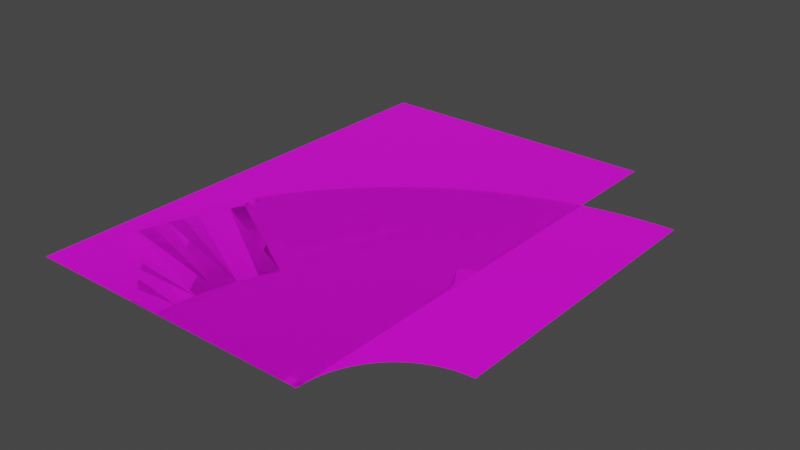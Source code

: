 # Source: RoadPart_Straight_01.blend  (saved by Blender 3.6.11; exported with 4.5.12 LTS)
import bpy
from mathutils import Matrix  # noqa: F401  (used for matrix-valued properties, if any)

bpy.ops.wm.read_factory_settings(use_empty=True)
scene = bpy.context.scene
scene.name = 'Scene'

# ---- collections
col_straight_1 = bpy.data.collections.new('Straight_1'); scene.collection.children.link(col_straight_1)
col_straight_2 = bpy.data.collections.new('Straight_2'); scene.collection.children.link(col_straight_2)
col_low = bpy.data.collections.new('low'); scene.collection.children.link(col_low)
col_collision = bpy.data.collections.new('Collision'); scene.collection.children.link(col_collision)
col_refrence = bpy.data.collections.new('refrence'); scene.collection.children.link(col_refrence)

# ---- images (referenced by path relative to the original .blend; pixels are not part of the script)
import os
ASSET_DIR = os.environ.get("B2B_ASSET_DIR", "")  # directory of the original .blend (textures are referenced by path, not embedded)
HERE = os.path.dirname(os.path.abspath(__file__))  # packed textures are extracted next to this script under _unpacked/

def load_image(name, relpath, width, height, colorspace="sRGB"):
    """Load a texture the original file referenced (path relative to the .blend, or extracted next to this script)."""
    p = next((c for c in (os.path.join(HERE, relpath), os.path.join(ASSET_DIR, relpath)) if relpath and os.path.exists(c)), "")
    if p:
        img = bpy.data.images.load(p, check_existing=True)
        img.name = name
    else:  # same state as the original file: an image datablock whose file is absent (Cycles renders it pink)
        img = bpy.data.images.new(name, width, height)
        img.source = "FILE"
        img.filepath = "//" + (relpath or name)
    img.colorspace_settings.name = colorspace
    return img
img_blockbake_normal_tga = load_image('BlockBake_normal.tga', 'BlockBake_normal.tga', 1024, 1024, 'sRGB')
img_colorpallet_png = load_image('ColorPallet.png', 'ColorPallet.png', 1024, 1024, 'sRGB')

# ---- materials (node trees are filled in below, after node groups)
mat_base = bpy.data.materials.new('base')
mat_base.use_transparent_shadow = False

# ---- material node trees
mat_base.use_nodes = True; mat_base.node_tree.nodes.clear()
_N = mat_base.node_tree.nodes; _L = mat_base.node_tree.links
n0 = _N.new('ShaderNodeBsdfPrincipled'); n0.name = 'Principled BSDF'; n0.location = (10, 300)
n0.distribution = 'GGX'
n0.subsurface_method = 'RANDOM_WALK_SKIN'
n0.inputs[3].default_value = 1.45
n0.inputs[27].default_value = (0.0, 0.0, 0.0, 1.0)
n0.inputs[28].default_value = 1.0
n1 = _N.new('ShaderNodeOutputMaterial'); n1.name = 'Material Output'; n1.location = (300, 300)
n2 = _N.new('ShaderNodeNormalMap'); n2.name = 'Normal Map'; n2.location = (-441, 123)
n3 = _N.new('ShaderNodeTexImage'); n3.name = 'Image Texture'; n3.location = (-745, 24)
n3.image = img_blockbake_normal_tga
n4 = _N.new('ShaderNodeTexImage'); n4.name = 'Image Texture.001'; n4.location = (-699, 410)
n4.image = img_colorpallet_png
n5 = _N.new('ShaderNodeUVMap'); n5.name = 'UV Map'; n5.location = (-994, 206)
n5.uv_map = 'UVMap.002'
_L.new(n0.outputs[0], n1.inputs[0])
_L.new(n3.outputs[0], n2.inputs[1])
_L.new(n5.outputs[0], n4.inputs[0])
_L.new(n4.outputs[0], n0.inputs[0])
n1.is_active_output = True

# ---- world
world_world = bpy.data.worlds.new('World'); scene.world = world_world
world_world.use_nodes = True; world_world.node_tree.nodes.clear()
_N = world_world.node_tree.nodes; _L = world_world.node_tree.links
n0 = _N.new('ShaderNodeOutputWorld'); n0.name = 'World Output'; n0.location = (300, 300)
n1 = _N.new('ShaderNodeBackground'); n1.name = 'Background'; n1.location = (10, 300)
n1.inputs[0].default_value = (0.05088, 0.05088, 0.05088, 1.0)
_L.new(n1.outputs[0], n0.inputs[0])
n0.is_active_output = True
world_world.color = (0.05088, 0.05088, 0.05088)
world_world.use_sun_shadow = False
world_world.sun_shadow_jitter_overblur = 0.0

# ---- meshes
me_plane_001 = bpy.data.meshes.new('Plane.001')
me_plane_001.from_pydata([(3.998, 6.401, -2.328e-10), (-0.002188, 0.0007915, 3.35e-07), (-0.002188, 6.401, 3.35e-07), (0.07781, 0.0007887, 1.637e-07), (0.07781, 6.401, 1.637e-07), (0.1778, 0.0007873, 8.172e-08), (0.1778, 6.401, 8.172e-08), (3.818, 0.0007865, 4.447e-08), (3.818, 6.401, 4.447e-08), (3.918, 0.0007865, 2.212e-08), (3.918, 6.401, 2.212e-08), (1.938, 6.401, 5.937e-08), (1.938, 0.0007865, 5.937e-08), (2.058, 0.0007865, 5.192e-08), (2.058, 6.401, 5.192e-08), (1.938, 0.2908, 5.937e-08), (1.938, 1.281, 5.937e-08), (1.938, 1.901, 5.937e-08), (1.938, 2.891, 5.937e-08), (2.058, 0.2908, 5.192e-08), (2.058, 1.281, 5.192e-08), (2.058, 1.901, 5.192e-08), (2.058, 2.891, 5.192e-08), (1.938, 3.511, 5.937e-08), (1.938, 4.501, 5.937e-08), (1.938, 5.121, 5.937e-08), (1.938, 6.111, 5.937e-08), (2.058, 3.511, 5.192e-08), (2.058, 4.501, 5.192e-08), (2.058, 5.121, 5.192e-08), (2.058, 6.111, 5.192e-08), (-0.002188, 6.201, 3.35e-07), (0.07781, 6.201, 1.637e-07), (0.1778, 6.201, 8.172e-08), (3.998, 6.201, -2.328e-10), (3.818, 6.201, 4.447e-08), (3.918, 6.201, 2.212e-08), (1.938, 6.201, 5.937e-08), (2.058, 6.201, 5.192e-08), (3.998, 0.2008, -2.328e-10), (3.818, 0.2008, 4.447e-08), (3.918, 0.2008, 2.212e-08), (-0.002188, 0.2008, 3.35e-07), (0.07781, 0.2008, 1.637e-07), (0.1778, 0.2008, 8.172e-08), (1.938, 0.2008, 5.937e-08), (2.058, 0.2008, 5.192e-08), (3.998, 0.0007865, -2.328e-10)], [], [(32, 4, 2, 31), (33, 6, 4, 32), (12, 45, 44, 5), (36, 10, 8, 35), (34, 0, 10, 36), (38, 14, 11, 37), (7, 40, 46, 13), (46, 19, 15, 45), (19, 20, 16, 15), (20, 21, 17, 16), (21, 22, 18, 17), (22, 27, 23, 18), (27, 28, 24, 23), (28, 29, 25, 24), (29, 30, 26, 25), (44, 33, 32, 43), (43, 32, 31, 42), (39, 34, 36, 41), (41, 36, 35, 40), (30, 38, 37, 26), (37, 11, 6, 33), (35, 8, 14, 38), (9, 41, 40, 7), (47, 39, 41, 9), (3, 43, 42, 1), (5, 44, 43, 3), (13, 46, 45, 12), (45, 15, 16, 17, 18, 23, 24, 25, 26, 37, 33, 44), (40, 35, 38, 30, 29, 28, 27, 22, 21, 20, 19, 46)])
_uv = me_plane_001.uv_layers.new(name='UVMap')
_uv.uv.foreach_set('vector', [0.8138, 0.4461, 0.8236, 0.4461, 0.8236, 0.4501, 0.8138, 0.4501, 0.8138, 0.4412, 0.8236, 0.4412, 0.8236, 0.4461, 0.8138, 0.4461, 0.5084, 0.3545, 0.5183, 0.3545, 0.5183, 0.4412, 0.5084, 0.4412, 0.8138, 0.257, 0.8236, 0.257, 0.8236, 0.2619, 0.8138, 0.2619, 0.8138, 0.2531, 0.8236, 0.2531, 0.8236, 0.257, 0.8138, 0.257, 0.8138, 0.3486, 0.8236, 0.3486, 0.8236, 0.3545, 0.8138, 0.3545, 0.5084, 0.2619, 0.5183, 0.2619, 0.5183, 0.3486, 0.5084, 0.3486, 0.5183, 0.3486, 0.5227, 0.3486, 0.5227, 0.3545, 0.5183, 0.3545, 0.5227, 0.3486, 0.5715, 0.3486, 0.5715, 0.3545, 0.5227, 0.3545, 0.5715, 0.3486, 0.602, 0.3486, 0.602, 0.3545, 0.5715, 0.3545, 0.602, 0.3486, 0.6507, 0.3486, 0.6507, 0.3545, 0.602, 0.3545, 0.6507, 0.3486, 0.6813, 0.3486, 0.6813, 0.3545, 0.6507, 0.3545, 0.6813, 0.3486, 0.73, 0.3486, 0.73, 0.3545, 0.6813, 0.3545, 0.73, 0.3486, 0.7606, 0.3486, 0.7606, 0.3545, 0.73, 0.3545, 0.7606, 0.3486, 0.8093, 0.3486, 0.8093, 0.3545, 0.7606, 0.3545, 0.5183, 0.4412, 0.8138, 0.4412, 0.8138, 0.4461, 0.5183, 0.4461, 0.5183, 0.4461, 0.8138, 0.4461, 0.8138, 0.4501, 0.5183, 0.4501, 0.5183, 0.2531, 0.8138, 0.2531, 0.8138, 0.257, 0.5183, 0.257, 0.5183, 0.257, 0.8138, 0.257, 0.8138, 0.2619, 0.5183, 0.2619, 0.8093, 0.3486, 0.8138, 0.3486, 0.8138, 0.3545, 0.8093, 0.3545, 0.8138, 0.3545, 0.8236, 0.3545, 0.8236, 0.4412, 0.8138, 0.4412, 0.8138, 0.2619, 0.8236, 0.2619, 0.8236, 0.3486, 0.8138, 0.3486, 0.5084, 0.257, 0.5183, 0.257, 0.5183, 0.2619, 0.5084, 0.2619, 0.5084, 0.2531, 0.5183, 0.2531, 0.5183, 0.257, 0.5084, 0.257, 0.5084, 0.4461, 0.5183, 0.4461, 0.5183, 0.4501, 0.5084, 0.4501, 0.5084, 0.4412, 0.5183, 0.4412, 0.5183, 0.4461, 0.5084, 0.4461, 0.5084, 0.3486, 0.5183, 0.3486, 0.5183, 0.3545, 0.5084, 0.3545, 0.5183, 0.3545, 0.5227, 0.3545, 0.5715, 0.3545, 0.602, 0.3545, 0.6507, 0.3545, 0.6813, 0.3545, 0.73, 0.3545, 0.7606, 0.3545, 0.8093, 0.3545, 0.8138, 0.3545, 0.8138, 0.4412, 0.5183, 0.4412, 0.5183, 0.2619, 0.8138, 0.2619, 0.8138, 0.3486, 0.8093, 0.3486, 0.7606, 0.3486, 0.73, 0.3486, 0.6813, 0.3486, 0.6507, 0.3486, 0.602, 0.3486, 0.5715, 0.3486, 0.5227, 0.3486, 0.5183, 0.3486])
_uv.active_render = True
_uv = me_plane_001.uv_layers.new(name='UVMap.001')
_uv.uv.foreach_set('vector', [0.2, 0.9687, 0.2, 1.0, 0.1875, 1.0, 0.1875, 0.9687, 0.2156, 0.9687, 0.2156, 1.0, 0.2, 1.0, 0.2, 0.9687, 0.4906, -5.96e-08, 0.4906, 0.03125, 0.2156, 0.03125, 0.2156, 8.941e-08, 0.8, 0.9687, 0.8, 1.0, 0.7844, 1.0, 0.7844, 0.9687, 0.8125, 0.9687, 0.8125, 1.0, 0.8, 1.0, 0.8, 0.9687, 0.5094, 0.9687, 0.5094, 1.0, 0.4906, 1.0, 0.4906, 0.9687, 0.7844, -5.96e-08, 0.7844, 0.03125, 0.5094, 0.03125, 0.5094, -5.96e-08, 0.5094, 0.03125, 0.5094, 0.04531, 0.4906, 0.04531, 0.4906, 0.03125, 0.5094, 0.04531, 0.5094, 0.2, 0.4906, 0.2, 0.4906, 0.04531, 0.5094, 0.2, 0.5094, 0.2969, 0.4906, 0.2969, 0.4906, 0.2, 0.5094, 0.2969, 0.5094, 0.4516, 0.4906, 0.4516, 0.4906, 0.2969, 0.5094, 0.4516, 0.5094, 0.5484, 0.4906, 0.5484, 0.4906, 0.4516, 0.5094, 0.5484, 0.5094, 0.7031, 0.4906, 0.7031, 0.4906, 0.5484, 0.5094, 0.7031, 0.5094, 0.8, 0.4906, 0.8, 0.4906, 0.7031, 0.5094, 0.8, 0.5094, 0.9547, 0.4906, 0.9547, 0.4906, 0.8, 0.2156, 0.03125, 0.2156, 0.9687, 0.2, 0.9687, 0.2, 0.03125, 0.2, 0.03125, 0.2, 0.9687, 0.1875, 0.9687, 0.1875, 0.03125, 0.8125, 0.03125, 0.8125, 0.9687, 0.8, 0.9687, 0.8, 0.03125, 0.8, 0.03125, 0.8, 0.9687, 0.7844, 0.9687, 0.7844, 0.03125, 0.5094, 0.9547, 0.5094, 0.9687, 0.4906, 0.9687, 0.4906, 0.9547, 0.4906, 0.9687, 0.4906, 1.0, 0.2156, 1.0, 0.2156, 0.9687, 0.7844, 0.9687, 0.7844, 1.0, 0.5094, 1.0, 0.5094, 0.9687, 0.8, -5.96e-08, 0.8, 0.03125, 0.7844, 0.03125, 0.7844, -5.96e-08, 0.8125, -5.96e-08, 0.8125, 0.03125, 0.8, 0.03125, 0.8, -5.96e-08, 0.2, 2.98e-07, 0.2, 0.03125, 0.1875, 0.03125, 0.1875, 7.451e-07, 0.2156, 8.941e-08, 0.2156, 0.03125, 0.2, 0.03125, 0.2, 2.98e-07, 0.5094, -5.96e-08, 0.5094, 0.03125, 0.4906, 0.03125, 0.4906, -5.96e-08, 0.4906, 0.03125, 0.4906, 0.04531, 0.4906, 0.2, 0.4906, 0.2969, 0.4906, 0.4516, 0.4906, 0.5484, 0.4906, 0.7031, 0.4906, 0.8, 0.4906, 0.9547, 0.4906, 0.9687, 0.2156, 0.9687, 0.2156, 0.03125, 0.7844, 0.03125, 0.7844, 0.9687, 0.5094, 0.9687, 0.5094, 0.9547, 0.5094, 0.8, 0.5094, 0.7031, 0.5094, 0.5484, 0.5094, 0.4516, 0.5094, 0.2969, 0.5094, 0.2, 0.5094, 0.04531, 0.5094, 0.03125])
_uv = me_plane_001.uv_layers.new(name='UVMap.002')
_uv.uv.foreach_set('vector', [0.35, 0.65, 0.35, 0.65, 0.35, 0.65, 0.35, 0.65, 0.55, 0.85, 0.55, 0.85, 0.55, 0.85, 0.55, 0.85, 0.35, 0.65, 0.35, 0.65, 0.35, 0.65, 0.35, 0.65, 0.55, 0.85, 0.55, 0.85, 0.55, 0.85, 0.55, 0.85, 0.35, 0.65, 0.35, 0.65, 0.35, 0.65, 0.35, 0.65, 0.35, 0.65, 0.35, 0.65, 0.35, 0.65, 0.35, 0.65, 0.35, 0.65, 0.35, 0.65, 0.35, 0.65, 0.35, 0.65, 0.35, 0.65, 0.35, 0.65, 0.35, 0.65, 0.35, 0.65, 0.55, 0.85, 0.55, 0.85, 0.55, 0.85, 0.55, 0.85, 0.35, 0.65, 0.35, 0.65, 0.35, 0.65, 0.35, 0.65, 0.55, 0.85, 0.55, 0.85, 0.55, 0.85, 0.55, 0.85, 0.35, 0.65, 0.35, 0.65, 0.35, 0.65, 0.35, 0.65, 0.55, 0.85, 0.55, 0.85, 0.55, 0.85, 0.55, 0.85, 0.35, 0.65, 0.35, 0.65, 0.35, 0.65, 0.35, 0.65, 0.55, 0.85, 0.55, 0.85, 0.55, 0.85, 0.55, 0.85, 0.55, 0.85, 0.55, 0.85, 0.55, 0.85, 0.55, 0.85, 0.35, 0.65, 0.35, 0.65, 0.35, 0.65, 0.35, 0.65, 0.35, 0.65, 0.35, 0.65, 0.35, 0.65, 0.35, 0.65, 0.55, 0.85, 0.55, 0.85, 0.55, 0.85, 0.55, 0.85, 0.35, 0.65, 0.35, 0.65, 0.35, 0.65, 0.35, 0.65, 0.35, 0.65, 0.35, 0.65, 0.35, 0.65, 0.35, 0.65, 0.35, 0.65, 0.35, 0.65, 0.35, 0.65, 0.35, 0.65, 0.55, 0.85, 0.55, 0.85, 0.55, 0.85, 0.55, 0.85, 0.35, 0.65, 0.35, 0.65, 0.35, 0.65, 0.35, 0.65, 0.35, 0.65, 0.35, 0.65, 0.35, 0.65, 0.35, 0.65, 0.55, 0.85, 0.55, 0.85, 0.55, 0.85, 0.55, 0.85, 0.35, 0.65, 0.35, 0.65, 0.35, 0.65, 0.35, 0.65, 0.35, 0.65, 0.35, 0.65, 0.35, 0.65, 0.35, 0.65, 0.35, 0.65, 0.35, 0.65, 0.35, 0.65, 0.35, 0.65, 0.35, 0.65, 0.35, 0.65, 0.35, 0.65, 0.35, 0.65, 0.35, 0.65, 0.35, 0.65, 0.35, 0.65, 0.35, 0.65, 0.35, 0.65, 0.35, 0.65, 0.35, 0.65, 0.35, 0.65, 0.35, 0.65, 0.35, 0.65, 0.35, 0.65, 0.35, 0.65])
me_plane_001.materials.append(mat_base)
me_plane_001.update()
me_plane_002 = bpy.data.meshes.new('Plane.002')
me_plane_002.from_pydata([(0.0, 0.0, 0.0), (0.1778, -5.722e-06, -7.749e-07), (1.94, -5.722e-06, -2.757e-07), (2.06, -5.722e-06, -2.831e-07), (5.198, 1.28, -3.502e-07), (5.198, 5.02, -1.788e-07), (5.198, 5.12, -1.788e-07), (5.198, 3.14, -1.788e-07), (5.198, 3.26, -1.788e-07), (5.097, 1.276, -1.863e-07), (5.09, 1.376, -1.937e-07), (4.998, 1.264, -2.012e-07), (4.982, 1.363, -2.012e-07), (4.899, 1.245, -2.161e-07), (4.876, 1.342, -2.161e-07), (4.802, 1.217, -2.31e-07), (4.771, 1.312, -2.31e-07), (4.708, 1.183, -2.384e-07), (4.67, 1.275, -2.384e-07), (4.617, 1.14, -2.459e-07), (4.571, 1.23, -2.533e-07), (4.529, 1.091, -2.608e-07), (4.477, 1.177, -2.608e-07), (4.446, 1.035, -2.682e-07), (4.387, 1.116, -2.757e-07), (4.367, 0.9733, -2.757e-07), (4.302, 1.049, -2.831e-07), (4.293, 0.9051, -2.831e-07), (4.222, 0.9758, -2.906e-07), (4.225, 0.8313, -2.906e-07), (4.148, 0.8962, -3.055e-07), (4.162, 0.7523, -3.055e-07), (4.081, 0.8111, -3.129e-07), (4.106, 0.6688, -3.055e-07), (4.021, 0.721, -3.204e-07), (4.057, 0.5811, -3.129e-07), (3.968, 0.6265, -3.204e-07), (4.015, 0.4898, -3.204e-07), (3.923, 0.5281, -3.278e-07), (3.98, 0.3955, -3.204e-07), (3.885, 0.4264, -3.353e-07), (3.953, 0.2988, -3.278e-07), (3.856, 0.3222, -3.353e-07), (3.934, 0.2002, -3.278e-07), (3.835, 0.2159, -3.427e-07), (3.922, 0.1004, -3.278e-07), (3.822, 0.1083, -3.427e-07), (3.818, -5.722e-06, -3.427e-07), (3.918, -5.722e-06, -3.278e-07), (5.198, 1.38, -4.321e-07), (4.951, 3.13, -2.086e-07), (4.942, 3.25, -2.086e-07), (4.707, 3.101, -2.384e-07), (4.688, 3.22, -2.384e-07), (4.465, 3.053, -2.682e-07), (4.437, 3.17, -2.682e-07), (4.228, 2.986, -2.906e-07), (4.19, 3.1, -2.98e-07), (3.996, 2.901, -3.204e-07), (3.95, 3.012, -3.278e-07), (3.772, 2.798, -3.502e-07), (3.557, 2.677, -3.725e-07), (3.352, 2.54, -3.949e-07), (3.159, 2.388, -4.172e-07), (2.978, 2.22, -4.396e-07), (2.81, 2.039, -4.619e-07), (2.658, 1.846, -4.768e-07), (2.521, 1.641, -4.992e-07), (2.4, 1.425, -5.141e-07), (2.297, 1.202, -5.215e-07), (2.212, 0.9703, -5.364e-07), (2.145, 0.733, -5.439e-07), (2.097, 0.4912, -5.439e-07), (2.068, 0.2464, -5.513e-07), (2.058, -5.722e-06, -5.513e-07), (1.938, -5.722e-06, -5.662e-07), (1.948, 0.2558, -5.662e-07), (1.978, 0.51, -5.588e-07), (2.028, 0.761, -5.588e-07), (2.097, 1.007, -5.439e-07), (2.186, 1.248, -5.364e-07), (2.293, 1.48, -5.215e-07), (2.418, 1.703, -5.066e-07), (2.56, 1.916, -4.917e-07), (2.719, 2.117, -4.694e-07), (2.893, 2.305, -4.545e-07), (3.081, 2.479, -4.321e-07), (3.282, 2.637, -4.023e-07), (3.495, 2.78, -3.8e-07), (3.718, 2.905, -3.502e-07), (5.099, 5.019, -1.863e-07), (4.902, 5.011, -2.161e-07), (4.706, 4.996, -2.384e-07), (4.51, 4.973, -2.608e-07), (4.315, 4.942, -2.831e-07), (4.122, 4.903, -3.055e-07), (3.93, 4.857, -3.278e-07), (3.741, 4.804, -3.502e-07), (3.553, 4.743, -3.725e-07), (3.368, 4.675, -3.949e-07), (3.186, 4.599, -4.172e-07), (3.007, 4.517, -4.396e-07), (2.831, 4.427, -4.619e-07), (2.659, 4.331, -4.768e-07), (2.491, 4.228, -4.992e-07), (2.327, 4.118, -5.215e-07), (2.168, 4.002, -5.364e-07), (2.013, 3.88, -5.588e-07), (1.863, 3.752, -5.737e-07), (1.719, 3.619, -5.886e-07), (1.579, 3.479, -6.109e-07), (1.445, 3.334, -6.258e-07), (1.317, 3.185, -6.407e-07), (1.195, 3.03, -6.557e-07), (1.079, 2.87, -6.706e-07), (0.9699, 2.706, -6.78e-07), (0.8669, 2.538, -6.929e-07), (0.7705, 2.366, -7.078e-07), (0.6811, 2.191, -7.153e-07), (0.5985, 2.012, -7.227e-07), (0.5231, 1.83, -7.376e-07), (0.4549, 1.645, -7.451e-07), (0.394, 1.457, -7.525e-07), (0.3404, 1.267, -7.6e-07), (0.2944, 1.076, -7.6e-07), (0.256, 0.8825, -7.674e-07), (0.2251, 0.6878, -7.674e-07), (0.202, 0.492, -7.749e-07), (0.1865, 0.2955, -7.749e-07), (0.1788, 0.09859, -7.749e-07), (0.07781, -5.722e-06, -7.898e-07), (0.07881, 0.1005, -7.898e-07), (0.08671, 0.3014, -7.898e-07), (0.1025, 0.5018, -7.823e-07), (0.1261, 0.7015, -7.823e-07), (0.1575, 0.9001, -7.749e-07), (0.1968, 1.097, -7.749e-07), (0.2437, 1.293, -7.674e-07), (0.2983, 1.486, -7.6e-07), (0.3604, 1.677, -7.525e-07), (0.43, 1.866, -7.451e-07), (0.5069, 2.052, -7.376e-07), (0.5911, 2.234, -7.302e-07), (0.6824, 2.414, -7.153e-07), (0.7806, 2.589, -7.004e-07), (0.8856, 2.76, -6.929e-07), (0.9973, 2.928, -6.78e-07), (1.116, 3.09, -6.631e-07), (1.24, 3.248, -6.482e-07), (1.371, 3.401, -6.333e-07), (1.507, 3.549, -6.184e-07), (1.649, 3.691, -6.035e-07), (1.797, 3.827, -5.811e-07), (1.95, 3.958, -5.662e-07), (2.108, 4.082, -5.439e-07), (2.27, 4.2, -5.29e-07), (2.437, 4.312, -5.066e-07), (2.609, 4.417, -4.843e-07), (2.784, 4.515, -4.619e-07), (2.963, 4.607, -4.47e-07), (3.146, 4.691, -4.247e-07), (3.332, 4.768, -4.023e-07), (3.52, 4.837, -3.8e-07), (3.712, 4.899, -3.576e-07), (3.905, 4.954, -3.278e-07), (4.101, 5.001, -3.055e-07), (4.298, 5.04, -2.831e-07), (4.496, 5.072, -2.608e-07), (4.696, 5.095, -2.384e-07), (4.896, 5.111, -2.161e-07), (5.097, 5.119, -1.863e-07), (5.201, 1.2, -3.129e-07), (5.104, 1.196, -1.639e-07), (5.01, 1.185, -2.012e-07), (4.918, 1.167, -2.161e-07), (4.827, 1.141, -2.31e-07), (4.739, 1.109, -2.384e-07), (4.653, 1.069, -2.459e-07), (4.571, 1.023, -2.608e-07), (4.493, 0.9705, -2.608e-07), (4.418, 0.9123, -2.682e-07), (4.349, 0.8485, -2.757e-07), (4.285, 0.7793, -2.831e-07), (4.227, 0.7052, -2.98e-07), (4.175, 0.6269, -2.98e-07), (4.129, 0.5447, -3.055e-07), (4.089, 0.4592, -3.129e-07), (4.057, 0.3708, -3.129e-07), (4.031, 0.2801, -3.204e-07), (4.013, 0.1877, -3.204e-07), (4.002, 0.0941, -3.129e-07), (3.998, -0.003189, -3.129e-07), (5.197, 5.2, -1.788e-07), (-0.002188, 0.0007915, -8.047e-07), (-0.001175, 0.1025, -8.047e-07), (0.006832, 0.3061, -7.972e-07), (0.02288, 0.5096, -7.898e-07), (0.04684, 0.7124, -7.898e-07), (0.07874, 0.9142, -7.823e-07), (0.1187, 1.114, -7.823e-07), (0.1663, 1.313, -7.749e-07), (0.2217, 1.51, -7.674e-07), (0.2848, 1.704, -7.6e-07), (0.3555, 1.895, -7.525e-07), (0.4336, 2.084, -7.451e-07), (0.5191, 2.269, -7.376e-07), (0.6118, 2.451, -7.227e-07), (0.7116, 2.629, -7.078e-07), (0.8182, 2.804, -7.004e-07), (0.9317, 2.973, -6.855e-07), (1.052, 3.138, -6.706e-07), (1.178, 3.299, -6.557e-07), (1.311, 3.454, -6.407e-07), (1.449, 3.604, -6.258e-07), (1.594, 3.748, -6.109e-07), (1.744, 3.887, -5.886e-07), (1.899, 4.02, -5.737e-07), (2.059, 4.146, -5.513e-07), (2.224, 4.266, -5.364e-07), (2.394, 4.379, -5.141e-07), (2.568, 4.486, -4.917e-07), (2.747, 4.586, -4.619e-07), (2.928, 4.679, -4.545e-07), (3.114, 4.764, -4.321e-07), (3.303, 4.842, -4.098e-07), (3.494, 4.913, -3.874e-07), (3.688, 4.976, -3.651e-07), (3.885, 5.032, -3.278e-07), (4.083, 5.079, -3.055e-07), (4.284, 5.119, -2.831e-07), (4.485, 5.151, -2.608e-07), (4.688, 5.175, -2.384e-07), (4.892, 5.191, -2.161e-07), (5.095, 5.199, -1.863e-07)], [(2, 3), (3, 47), (0, 130)], [(49, 10, 9, 4), (10, 12, 11, 9), (12, 14, 13, 11), (14, 16, 15, 13), (16, 18, 17, 15), (18, 20, 19, 17), (20, 22, 21, 19), (22, 24, 23, 21), (24, 26, 25, 23), (26, 28, 27, 25), (28, 30, 29, 27), (30, 32, 31, 29), (32, 34, 33, 31), (34, 36, 35, 33), (36, 38, 37, 35), (38, 40, 39, 37), (40, 42, 41, 39), (42, 44, 43, 41), (44, 46, 45, 43), (46, 47, 48, 45), (7, 8, 51, 50), (50, 51, 53, 52), (52, 53, 55, 54), (54, 55, 57, 56), (56, 57, 59, 58), (58, 59, 89, 60), (60, 89, 88, 61), (61, 88, 87, 62), (62, 87, 86, 63), (63, 86, 85, 64), (64, 85, 84, 65), (65, 84, 83, 66), (66, 83, 82, 67), (67, 82, 81, 68), (68, 81, 80, 69), (69, 80, 79, 70), (70, 79, 78, 71), (71, 78, 77, 72), (72, 77, 76, 73), (74, 73, 76, 75), (49, 7, 50, 10), (10, 50, 52, 12), (12, 52, 54, 14), (14, 54, 56, 16), (16, 56, 58, 18), (18, 58, 60, 20), (22, 20, 60, 61), (24, 22, 61, 62), (26, 24, 62, 63), (28, 26, 63, 64), (30, 28, 64, 65), (32, 30, 65, 66), (34, 32, 66, 67), (36, 34, 67, 68), (38, 36, 68, 69), (40, 38, 69, 70), (42, 40, 70, 71), (44, 42, 71, 72), (46, 44, 72, 73), (47, 46, 73, 74), (6, 170, 90, 5), (90, 170, 169, 91), (91, 169, 168, 92), (167, 93, 92, 168), (166, 94, 93, 167), (166, 165, 95, 94), (95, 165, 164, 96), (96, 164, 163, 97), (97, 163, 162, 98), (98, 162, 161, 99), (99, 161, 160, 100), (100, 160, 159, 101), (101, 159, 158, 102), (102, 158, 157, 103), (103, 157, 156, 104), (104, 156, 155, 105), (105, 155, 154, 106), (106, 154, 153, 107), (107, 153, 152, 108), (108, 152, 151, 109), (109, 151, 150, 110), (110, 150, 149, 111), (111, 149, 148, 112), (112, 148, 147, 113), (113, 147, 146, 114), (114, 146, 145, 115), (115, 145, 144, 116), (116, 144, 143, 117), (117, 143, 142, 118), (118, 142, 141, 119), (119, 141, 140, 120), (120, 140, 139, 121), (121, 139, 138, 122), (122, 138, 137, 123), (123, 137, 136, 124), (124, 136, 135, 125), (125, 135, 134, 126), (126, 134, 133, 127), (127, 133, 132, 128), (128, 132, 131, 129), (130, 1, 129, 131), (13, 15, 175, 174), (23, 25, 180, 179), (33, 35, 185, 184), (43, 45, 190, 189), (9, 11, 173, 172), (45, 48, 191, 190), (19, 21, 178, 177), (29, 31, 183, 182), (39, 41, 188, 187), (15, 17, 176, 175), (25, 27, 181, 180), (35, 37, 186, 185), (11, 13, 174, 173), (21, 23, 179, 178), (31, 33, 184, 183), (41, 43, 189, 188), (4, 9, 172, 171), (17, 19, 177, 176), (27, 29, 182, 181), (37, 39, 187, 186), (138, 139, 202, 201), (165, 166, 229, 228), (152, 153, 216, 215), (139, 140, 203, 202), (166, 167, 230, 229), (153, 154, 217, 216), (140, 141, 204, 203), (167, 168, 231, 230), (154, 155, 218, 217), (141, 142, 205, 204), (168, 169, 232, 231), (155, 156, 219, 218), (142, 143, 206, 205), (169, 170, 233, 232), (156, 157, 220, 219), (143, 144, 207, 206), (130, 131, 194, 193), (157, 158, 221, 220), (144, 145, 208, 207), (131, 132, 195, 194), (158, 159, 222, 221), (145, 146, 209, 208), (132, 133, 196, 195), (159, 160, 223, 222), (146, 147, 210, 209), (133, 134, 197, 196), (160, 161, 224, 223), (147, 148, 211, 210), (170, 6, 192, 233), (134, 135, 198, 197), (161, 162, 225, 224), (148, 149, 212, 211), (135, 136, 199, 198), (162, 163, 226, 225), (149, 150, 213, 212), (136, 137, 200, 199), (163, 164, 227, 226), (150, 151, 214, 213), (137, 138, 201, 200), (164, 165, 228, 227), (151, 152, 215, 214), (1, 2, 75), (8, 5, 90), (91, 92, 51), (79, 80, 120, 121), (93, 94, 53), (77, 78, 124, 125), (95, 96, 55), (78, 79, 122, 123), (97, 98, 57), (55, 53, 94, 95), (99, 100, 59), (99, 59, 57, 98), (101, 102, 89), (81, 82, 116, 117), (103, 104, 88), (53, 51, 92, 93), (105, 106, 87), (83, 84, 112, 113), (107, 108, 86), (127, 76, 77, 126), (109, 110, 85), (85, 86, 108, 109), (111, 112, 84), (97, 57, 55, 96), (113, 114, 83), (88, 104, 105, 87), (115, 116, 82), (111, 84, 85, 110), (117, 118, 81), (103, 88, 89, 102), (119, 120, 80), (129, 75, 76, 128), (121, 122, 79), (115, 82, 83, 114), (123, 124, 78), (86, 87, 106, 107), (125, 126, 77), (101, 89, 59, 100), (127, 128, 76), (90, 91, 51, 8), (129, 1, 75), (80, 81, 118, 119)])
_uv = me_plane_002.uv_layers.new(name='UVMap')
_uv.uv.foreach_set('vector', [0.5712, 0.3848, 0.5743, 0.385, 0.5741, 0.3878, 0.5712, 0.3877, 0.5743, 0.385, 0.5775, 0.3853, 0.577, 0.3882, 0.5741, 0.3878, 0.5775, 0.3853, 0.5805, 0.3859, 0.5798, 0.3887, 0.577, 0.3882, 0.5805, 0.3859, 0.5835, 0.3868, 0.5826, 0.3895, 0.5798, 0.3887, 0.5835, 0.3868, 0.5865, 0.3879, 0.5854, 0.3905, 0.5826, 0.3895, 0.5865, 0.3879, 0.5893, 0.3892, 0.588, 0.3918, 0.5854, 0.3905, 0.5893, 0.3892, 0.5921, 0.3907, 0.5905, 0.3932, 0.588, 0.3918, 0.5921, 0.3907, 0.5947, 0.3925, 0.593, 0.3948, 0.5905, 0.3932, 0.5947, 0.3925, 0.5971, 0.3944, 0.5952, 0.3966, 0.593, 0.3948, 0.5971, 0.3944, 0.5994, 0.3965, 0.5974, 0.3986, 0.5952, 0.3966, 0.5994, 0.3965, 0.6015, 0.3988, 0.5993, 0.4007, 0.5974, 0.3986, 0.6015, 0.3988, 0.6035, 0.4013, 0.6011, 0.403, 0.5993, 0.4007, 0.6035, 0.4013, 0.6052, 0.4039, 0.6028, 0.4054, 0.6011, 0.403, 0.6052, 0.4039, 0.6068, 0.4066, 0.6042, 0.4079, 0.6028, 0.4054, 0.6068, 0.4066, 0.6081, 0.4095, 0.6054, 0.4106, 0.6042, 0.4079, 0.6081, 0.4095, 0.6091, 0.4124, 0.6064, 0.4133, 0.6054, 0.4106, 0.6091, 0.4124, 0.61, 0.4154, 0.6072, 0.4161, 0.6064, 0.4133, 0.61, 0.4154, 0.6106, 0.4185, 0.6077, 0.419, 0.6072, 0.4161, 0.6106, 0.4185, 0.611, 0.4216, 0.6081, 0.4219, 0.6077, 0.419, 0.611, 0.4216, 0.6111, 0.4248, 0.6082, 0.4248, 0.6081, 0.4219, 0.5712, 0.3339, 0.5712, 0.3305, 0.5786, 0.3308, 0.5784, 0.3342, 0.5784, 0.3342, 0.5786, 0.3308, 0.586, 0.3316, 0.5854, 0.3351, 0.5854, 0.3351, 0.586, 0.3316, 0.5933, 0.3331, 0.5924, 0.3365, 0.5924, 0.3365, 0.5933, 0.3331, 0.6004, 0.3351, 0.5993, 0.3384, 0.5993, 0.3384, 0.6004, 0.3351, 0.6073, 0.3377, 0.606, 0.3409, 0.606, 0.3409, 0.6073, 0.3377, 0.614, 0.3408, 0.6125, 0.3439, 0.6125, 0.3439, 0.614, 0.3408, 0.6205, 0.3444, 0.6187, 0.3473, 0.6187, 0.3473, 0.6205, 0.3444, 0.6266, 0.3485, 0.6246, 0.3513, 0.6246, 0.3513, 0.6266, 0.3485, 0.6325, 0.3531, 0.6302, 0.3557, 0.6302, 0.3557, 0.6325, 0.3531, 0.6379, 0.3581, 0.6354, 0.3606, 0.6354, 0.3606, 0.6379, 0.3581, 0.6429, 0.3636, 0.6403, 0.3658, 0.6403, 0.3658, 0.6429, 0.3636, 0.6475, 0.3694, 0.6447, 0.3714, 0.6447, 0.3714, 0.6475, 0.3694, 0.6516, 0.3755, 0.6486, 0.3773, 0.6486, 0.3773, 0.6516, 0.3755, 0.6552, 0.382, 0.6521, 0.3836, 0.6521, 0.3836, 0.6552, 0.382, 0.6583, 0.3887, 0.6551, 0.39, 0.6551, 0.39, 0.6583, 0.3887, 0.6609, 0.3957, 0.6576, 0.3967, 0.6576, 0.3967, 0.6609, 0.3957, 0.6629, 0.4028, 0.6595, 0.4036, 0.6595, 0.4036, 0.6629, 0.4028, 0.6643, 0.41, 0.6609, 0.4106, 0.6609, 0.4106, 0.6643, 0.41, 0.6652, 0.4174, 0.6617, 0.4177, 0.662, 0.4248, 0.6617, 0.4177, 0.6652, 0.4174, 0.6654, 0.4248, 0.5712, 0.3848, 0.5712, 0.3339, 0.5784, 0.3342, 0.5743, 0.385, 0.5743, 0.385, 0.5784, 0.3342, 0.5854, 0.3351, 0.5775, 0.3853, 0.5775, 0.3853, 0.5854, 0.3351, 0.5924, 0.3365, 0.5805, 0.3859, 0.5805, 0.3859, 0.5924, 0.3365, 0.5993, 0.3384, 0.5835, 0.3868, 0.5835, 0.3868, 0.5993, 0.3384, 0.606, 0.3409, 0.5865, 0.3879, 0.5865, 0.3879, 0.606, 0.3409, 0.6125, 0.3439, 0.5893, 0.3892, 0.5921, 0.3907, 0.5893, 0.3892, 0.6125, 0.3439, 0.6187, 0.3473, 0.5947, 0.3925, 0.5921, 0.3907, 0.6187, 0.3473, 0.6246, 0.3513, 0.5971, 0.3944, 0.5947, 0.3925, 0.6246, 0.3513, 0.6302, 0.3557, 0.5994, 0.3965, 0.5971, 0.3944, 0.6302, 0.3557, 0.6354, 0.3606, 0.6015, 0.3988, 0.5994, 0.3965, 0.6354, 0.3606, 0.6403, 0.3658, 0.6035, 0.4013, 0.6015, 0.3988, 0.6403, 0.3658, 0.6447, 0.3714, 0.6052, 0.4039, 0.6035, 0.4013, 0.6447, 0.3714, 0.6486, 0.3773, 0.6068, 0.4066, 0.6052, 0.4039, 0.6486, 0.3773, 0.6521, 0.3836, 0.6081, 0.4095, 0.6068, 0.4066, 0.6521, 0.3836, 0.6551, 0.39, 0.6091, 0.4124, 0.6081, 0.4095, 0.6551, 0.39, 0.6576, 0.3967, 0.61, 0.4154, 0.6091, 0.4124, 0.6576, 0.3967, 0.6595, 0.4036, 0.6106, 0.4185, 0.61, 0.4154, 0.6595, 0.4036, 0.6609, 0.4106, 0.611, 0.4216, 0.6106, 0.4185, 0.6609, 0.4106, 0.6617, 0.4177, 0.6111, 0.4248, 0.611, 0.4216, 0.6617, 0.4177, 0.662, 0.4248, 0.5713, 0.2767, 0.5742, 0.2767, 0.5741, 0.2796, 0.5713, 0.2796, 0.5741, 0.2796, 0.5742, 0.2767, 0.58, 0.2769, 0.5798, 0.2798, 0.5798, 0.2798, 0.58, 0.2769, 0.5858, 0.2774, 0.5855, 0.2803, 0.5916, 0.2781, 0.5912, 0.281, 0.5855, 0.2803, 0.5858, 0.2774, 0.5973, 0.279, 0.5968, 0.2819, 0.5912, 0.281, 0.5916, 0.2781, 0.5973, 0.279, 0.603, 0.2801, 0.6024, 0.283, 0.5968, 0.2819, 0.6024, 0.283, 0.603, 0.2801, 0.6087, 0.2815, 0.6079, 0.2843, 0.6079, 0.2843, 0.6087, 0.2815, 0.6143, 0.2831, 0.6134, 0.2859, 0.6134, 0.2859, 0.6143, 0.2831, 0.6198, 0.2849, 0.6188, 0.2876, 0.6188, 0.2876, 0.6198, 0.2849, 0.6252, 0.2869, 0.6242, 0.2896, 0.6242, 0.2896, 0.6252, 0.2869, 0.6306, 0.2891, 0.6294, 0.2918, 0.6294, 0.2918, 0.6306, 0.2891, 0.6359, 0.2916, 0.6346, 0.2942, 0.6346, 0.2942, 0.6359, 0.2916, 0.6411, 0.2942, 0.6397, 0.2968, 0.6397, 0.2968, 0.6411, 0.2942, 0.6461, 0.2971, 0.6447, 0.2996, 0.6447, 0.2996, 0.6461, 0.2971, 0.6511, 0.3001, 0.6495, 0.3025, 0.6495, 0.3025, 0.6511, 0.3001, 0.6559, 0.3033, 0.6543, 0.3057, 0.6543, 0.3057, 0.6559, 0.3033, 0.6606, 0.3068, 0.6589, 0.3091, 0.6589, 0.3091, 0.6606, 0.3068, 0.6652, 0.3104, 0.6633, 0.3126, 0.6633, 0.3126, 0.6652, 0.3104, 0.6696, 0.3141, 0.6677, 0.3163, 0.6677, 0.3163, 0.6696, 0.3141, 0.6739, 0.3181, 0.6719, 0.3202, 0.6719, 0.3202, 0.6739, 0.3181, 0.678, 0.3222, 0.6759, 0.3242, 0.6759, 0.3242, 0.678, 0.3222, 0.6819, 0.3265, 0.6798, 0.3284, 0.6798, 0.3284, 0.6819, 0.3265, 0.6857, 0.3309, 0.6835, 0.3327, 0.6835, 0.3327, 0.6857, 0.3309, 0.6893, 0.3355, 0.687, 0.3372, 0.687, 0.3372, 0.6893, 0.3355, 0.6927, 0.3402, 0.6903, 0.3418, 0.6903, 0.3418, 0.6927, 0.3402, 0.6959, 0.345, 0.6935, 0.3466, 0.6935, 0.3466, 0.6959, 0.345, 0.699, 0.35, 0.6965, 0.3514, 0.6965, 0.3514, 0.699, 0.35, 0.7018, 0.355, 0.6992, 0.3564, 0.6992, 0.3564, 0.7018, 0.355, 0.7044, 0.3602, 0.7018, 0.3615, 0.7018, 0.3615, 0.7044, 0.3602, 0.7069, 0.3655, 0.7042, 0.3666, 0.7042, 0.3666, 0.7069, 0.3655, 0.7091, 0.3709, 0.7064, 0.3719, 0.7064, 0.3719, 0.7091, 0.3709, 0.7111, 0.3763, 0.7084, 0.3773, 0.7084, 0.3773, 0.7111, 0.3763, 0.7129, 0.3818, 0.7101, 0.3827, 0.7101, 0.3827, 0.7129, 0.3818, 0.7145, 0.3874, 0.7117, 0.3882, 0.7117, 0.3882, 0.7145, 0.3874, 0.7158, 0.3931, 0.713, 0.3937, 0.713, 0.3937, 0.7158, 0.3931, 0.7169, 0.3988, 0.7141, 0.3993, 0.7141, 0.3993, 0.7169, 0.3988, 0.7178, 0.4045, 0.715, 0.4049, 0.715, 0.4049, 0.7178, 0.4045, 0.7185, 0.4103, 0.7156, 0.4106, 0.7156, 0.4106, 0.7185, 0.4103, 0.719, 0.4161, 0.7161, 0.4163, 0.7161, 0.4163, 0.719, 0.4161, 0.7192, 0.4219, 0.7163, 0.422, 0.7192, 0.4248, 0.7163, 0.4248, 0.7163, 0.422, 0.7192, 0.4219, 0.5798, 0.3887, 0.5826, 0.3895, 0.5819, 0.3917, 0.5793, 0.391, 0.593, 0.3948, 0.5952, 0.3966, 0.5937, 0.3984, 0.5916, 0.3967, 0.6028, 0.4054, 0.6042, 0.4079, 0.6021, 0.409, 0.6008, 0.4066, 0.6077, 0.419, 0.6081, 0.4219, 0.6058, 0.422, 0.6055, 0.4193, 0.5741, 0.3878, 0.577, 0.3882, 0.5766, 0.3905, 0.5739, 0.3901, 0.6081, 0.4219, 0.6082, 0.4248, 0.6059, 0.4248, 0.6058, 0.422, 0.588, 0.3918, 0.5905, 0.3932, 0.5893, 0.3952, 0.587, 0.3938, 0.5993, 0.4007, 0.6011, 0.403, 0.5993, 0.4044, 0.5976, 0.4022, 0.6064, 0.4133, 0.6072, 0.4161, 0.6049, 0.4167, 0.6042, 0.414, 0.5826, 0.3895, 0.5854, 0.3905, 0.5845, 0.3927, 0.5819, 0.3917, 0.5952, 0.3966, 0.5974, 0.3986, 0.5957, 0.4002, 0.5937, 0.3984, 0.6042, 0.4079, 0.6054, 0.4106, 0.6032, 0.4115, 0.6021, 0.409, 0.577, 0.3882, 0.5798, 0.3887, 0.5793, 0.391, 0.5766, 0.3905, 0.5905, 0.3932, 0.593, 0.3948, 0.5916, 0.3967, 0.5893, 0.3952, 0.6011, 0.403, 0.6028, 0.4054, 0.6008, 0.4066, 0.5993, 0.4044, 0.6072, 0.4161, 0.6077, 0.419, 0.6055, 0.4193, 0.6049, 0.4167, 0.5712, 0.3877, 0.5741, 0.3878, 0.5739, 0.3901, 0.5711, 0.39, 0.5854, 0.3905, 0.588, 0.3918, 0.587, 0.3938, 0.5845, 0.3927, 0.5974, 0.3986, 0.5993, 0.4007, 0.5976, 0.4022, 0.5957, 0.4002, 0.6054, 0.4106, 0.6064, 0.4133, 0.6042, 0.414, 0.6032, 0.4115, 0.7129, 0.3818, 0.7111, 0.3763, 0.7133, 0.3756, 0.7151, 0.3812, 0.603, 0.2801, 0.5973, 0.279, 0.5977, 0.2767, 0.6035, 0.2779, 0.6696, 0.3141, 0.6652, 0.3104, 0.6666, 0.3086, 0.6711, 0.3124, 0.7111, 0.3763, 0.7091, 0.3709, 0.7112, 0.37, 0.7133, 0.3756, 0.5973, 0.279, 0.5916, 0.2781, 0.5919, 0.2758, 0.5977, 0.2767, 0.6652, 0.3104, 0.6606, 0.3068, 0.662, 0.3049, 0.6666, 0.3086, 0.7091, 0.3709, 0.7069, 0.3655, 0.709, 0.3646, 0.7112, 0.37, 0.5916, 0.2781, 0.5858, 0.2774, 0.586, 0.2751, 0.5919, 0.2758, 0.6606, 0.3068, 0.6559, 0.3033, 0.6572, 0.3014, 0.662, 0.3049, 0.7069, 0.3655, 0.7044, 0.3602, 0.7065, 0.3592, 0.709, 0.3646, 0.5858, 0.2774, 0.58, 0.2769, 0.5801, 0.2746, 0.586, 0.2751, 0.6559, 0.3033, 0.6511, 0.3001, 0.6523, 0.2982, 0.6572, 0.3014, 0.7044, 0.3602, 0.7018, 0.355, 0.7038, 0.3539, 0.7065, 0.3592, 0.58, 0.2769, 0.5742, 0.2767, 0.5742, 0.2744, 0.5801, 0.2746, 0.6511, 0.3001, 0.6461, 0.2971, 0.6473, 0.2951, 0.6523, 0.2982, 0.7018, 0.355, 0.699, 0.35, 0.701, 0.3488, 0.7038, 0.3539, 0.7192, 0.4248, 0.7192, 0.4219, 0.7215, 0.4219, 0.7215, 0.4248, 0.6461, 0.2971, 0.6411, 0.2942, 0.6422, 0.2922, 0.6473, 0.2951, 0.699, 0.35, 0.6959, 0.345, 0.6979, 0.3438, 0.701, 0.3488, 0.7192, 0.4219, 0.719, 0.4161, 0.7213, 0.416, 0.7215, 0.4219, 0.6411, 0.2942, 0.6359, 0.2916, 0.6369, 0.2895, 0.6422, 0.2922, 0.6959, 0.345, 0.6927, 0.3402, 0.6946, 0.3388, 0.6979, 0.3438, 0.719, 0.4161, 0.7185, 0.4103, 0.7208, 0.4101, 0.7213, 0.416, 0.6359, 0.2916, 0.6306, 0.2891, 0.6315, 0.287, 0.6369, 0.2895, 0.6927, 0.3402, 0.6893, 0.3355, 0.6911, 0.3341, 0.6946, 0.3388, 0.7185, 0.4103, 0.7178, 0.4045, 0.7201, 0.4042, 0.7208, 0.4101, 0.6306, 0.2891, 0.6252, 0.2869, 0.6261, 0.2848, 0.6315, 0.287, 0.6893, 0.3355, 0.6857, 0.3309, 0.6875, 0.3294, 0.6911, 0.3341, 0.5742, 0.2767, 0.5713, 0.2767, 0.5713, 0.2744, 0.5742, 0.2744, 0.7178, 0.4045, 0.7169, 0.3988, 0.7192, 0.3984, 0.7201, 0.4042, 0.6252, 0.2869, 0.6198, 0.2849, 0.6205, 0.2827, 0.6261, 0.2848, 0.6857, 0.3309, 0.6819, 0.3265, 0.6836, 0.3249, 0.6875, 0.3294, 0.7169, 0.3988, 0.7158, 0.3931, 0.7181, 0.3926, 0.7192, 0.3984, 0.6198, 0.2849, 0.6143, 0.2831, 0.6149, 0.2809, 0.6205, 0.2827, 0.6819, 0.3265, 0.678, 0.3222, 0.6796, 0.3206, 0.6836, 0.3249, 0.7158, 0.3931, 0.7145, 0.3874, 0.7167, 0.3869, 0.7181, 0.3926, 0.6143, 0.2831, 0.6087, 0.2815, 0.6092, 0.2793, 0.6149, 0.2809, 0.678, 0.3222, 0.6739, 0.3181, 0.6755, 0.3164, 0.6796, 0.3206, 0.7145, 0.3874, 0.7129, 0.3818, 0.7151, 0.3812, 0.7167, 0.3869, 0.6087, 0.2815, 0.603, 0.2801, 0.6035, 0.2779, 0.6092, 0.2793, 0.6739, 0.3181, 0.6696, 0.3141, 0.6711, 0.3124, 0.6755, 0.3164, 0.7163, 0.4248, 0.6625, 0.4248, 0.6654, 0.4248, 0.5712, 0.3305, 0.5713, 0.2796, 0.5741, 0.2796, 0.5798, 0.2798, 0.5855, 0.2803, 0.5786, 0.3308, 0.6609, 0.3957, 0.6583, 0.3887, 0.7064, 0.3719, 0.7084, 0.3773, 0.5912, 0.281, 0.5968, 0.2819, 0.586, 0.3316, 0.6643, 0.41, 0.6629, 0.4028, 0.713, 0.3937, 0.7141, 0.3993, 0.6024, 0.283, 0.6079, 0.2843, 0.5933, 0.3331, 0.6629, 0.4028, 0.6609, 0.3957, 0.7101, 0.3827, 0.7117, 0.3882, 0.6134, 0.2859, 0.6188, 0.2876, 0.6004, 0.3351, 0.5933, 0.3331, 0.586, 0.3316, 0.5968, 0.2819, 0.6024, 0.283, 0.6242, 0.2896, 0.6294, 0.2918, 0.6073, 0.3377, 0.6242, 0.2896, 0.6073, 0.3377, 0.6004, 0.3351, 0.6188, 0.2876, 0.6346, 0.2942, 0.6397, 0.2968, 0.614, 0.3408, 0.6552, 0.382, 0.6516, 0.3755, 0.6965, 0.3514, 0.6992, 0.3564, 0.6447, 0.2996, 0.6495, 0.3025, 0.6205, 0.3444, 0.586, 0.3316, 0.5786, 0.3308, 0.5855, 0.2803, 0.5912, 0.281, 0.6543, 0.3057, 0.6589, 0.3091, 0.6266, 0.3485, 0.6475, 0.3694, 0.6429, 0.3636, 0.6835, 0.3327, 0.687, 0.3372, 0.6633, 0.3126, 0.6677, 0.3163, 0.6325, 0.3531, 0.7156, 0.4106, 0.6652, 0.4174, 0.6643, 0.41, 0.715, 0.4049, 0.6719, 0.3202, 0.6759, 0.3242, 0.6379, 0.3581, 0.6379, 0.3581, 0.6325, 0.3531, 0.6677, 0.3163, 0.6719, 0.3202, 0.6798, 0.3284, 0.6835, 0.3327, 0.6429, 0.3636, 0.6134, 0.2859, 0.6004, 0.3351, 0.5933, 0.3331, 0.6079, 0.2843, 0.687, 0.3372, 0.6903, 0.3418, 0.6475, 0.3694, 0.6205, 0.3444, 0.6495, 0.3025, 0.6543, 0.3057, 0.6266, 0.3485, 0.6935, 0.3466, 0.6965, 0.3514, 0.6516, 0.3755, 0.6798, 0.3284, 0.6429, 0.3636, 0.6379, 0.3581, 0.6759, 0.3242, 0.6992, 0.3564, 0.7018, 0.3615, 0.6552, 0.382, 0.6447, 0.2996, 0.6205, 0.3444, 0.614, 0.3408, 0.6397, 0.2968, 0.7042, 0.3666, 0.7064, 0.3719, 0.6583, 0.3887, 0.7163, 0.422, 0.6654, 0.4248, 0.6652, 0.4174, 0.7161, 0.4163, 0.7084, 0.3773, 0.7101, 0.3827, 0.6609, 0.3957, 0.6935, 0.3466, 0.6516, 0.3755, 0.6475, 0.3694, 0.6903, 0.3418, 0.7117, 0.3882, 0.713, 0.3937, 0.6629, 0.4028, 0.6325, 0.3531, 0.6266, 0.3485, 0.6589, 0.3091, 0.6633, 0.3126, 0.7141, 0.3993, 0.715, 0.4049, 0.6643, 0.41, 0.6346, 0.2942, 0.614, 0.3408, 0.6073, 0.3377, 0.6294, 0.2918, 0.7156, 0.4106, 0.7161, 0.4163, 0.6652, 0.4174, 0.5741, 0.2796, 0.5798, 0.2798, 0.5786, 0.3308, 0.5712, 0.3305, 0.7163, 0.422, 0.7163, 0.4248, 0.6654, 0.4248, 0.6583, 0.3887, 0.6552, 0.382, 0.7018, 0.3615, 0.7042, 0.3666])
_uv.active_render = True
_uv = me_plane_002.uv_layers.new(name='UVMap.001')
_uv.uv.foreach_set('vector', [0.2658, 0.0006122, 0.265, 0.02143, 0.2458, 0.01991, 0.2466, 0.0006122, 0.265, 0.02143, 0.2626, 0.04211, 0.2436, 0.03909, 0.2458, 0.01991, 0.2626, 0.04211, 0.2585, 0.06254, 0.2398, 0.05804, 0.2436, 0.03909, 0.2585, 0.06254, 0.2529, 0.08256, 0.2345, 0.07661, 0.2398, 0.05804, 0.2529, 0.08256, 0.2456, 0.1021, 0.2279, 0.09475, 0.2345, 0.07661, 0.2456, 0.1021, 0.2369, 0.121, 0.2198, 0.1123, 0.2279, 0.09475, 0.2369, 0.121, 0.2267, 0.1392, 0.2104, 0.1291, 0.2198, 0.1123, 0.2267, 0.1392, 0.2152, 0.1565, 0.1996, 0.1452, 0.2104, 0.1291, 0.2152, 0.1565, 0.2023, 0.1729, 0.1877, 0.1604, 0.1996, 0.1452, 0.2023, 0.1729, 0.1882, 0.1882, 0.1746, 0.1746, 0.1877, 0.1604, 0.1882, 0.1882, 0.1729, 0.2023, 0.1604, 0.1877, 0.1746, 0.1746, 0.1729, 0.2023, 0.1565, 0.2152, 0.1452, 0.1996, 0.1604, 0.1877, 0.1565, 0.2152, 0.1392, 0.2267, 0.1291, 0.2104, 0.1452, 0.1996, 0.1392, 0.2267, 0.121, 0.2369, 0.1123, 0.2198, 0.1291, 0.2104, 0.121, 0.2369, 0.1021, 0.2457, 0.09475, 0.2279, 0.1123, 0.2198, 0.1021, 0.2457, 0.08256, 0.2529, 0.07663, 0.2346, 0.09475, 0.2279, 0.08256, 0.2529, 0.06254, 0.2585, 0.05804, 0.2398, 0.07663, 0.2346, 0.06254, 0.2585, 0.04211, 0.2626, 0.03909, 0.2436, 0.05804, 0.2398, 0.04211, 0.2626, 0.02143, 0.265, 0.01991, 0.2458, 0.03909, 0.2436, 0.02143, 0.265, 0.000612, 0.2658, 0.000612, 0.2466, 0.01991, 0.2458, 0.6041, 0.0006125, 0.6272, 0.0006125, 0.6252, 0.04977, 0.6022, 0.04797, 0.6022, 0.04797, 0.6252, 0.04977, 0.6194, 0.09863, 0.5967, 0.09502, 0.5967, 0.09502, 0.6194, 0.09863, 0.6098, 0.1469, 0.5874, 0.1415, 0.5874, 0.1415, 0.6098, 0.1469, 0.5965, 0.1942, 0.5745, 0.1871, 0.5745, 0.1871, 0.5965, 0.1942, 0.5794, 0.2404, 0.5582, 0.2315, 0.5582, 0.2315, 0.5794, 0.2404, 0.5589, 0.2851, 0.5383, 0.2746, 0.5383, 0.2746, 0.5589, 0.2851, 0.5348, 0.328, 0.5152, 0.3159, 0.5152, 0.3159, 0.5348, 0.328, 0.5075, 0.3689, 0.4888, 0.3553, 0.4888, 0.3553, 0.5075, 0.3689, 0.477, 0.4075, 0.4595, 0.3925, 0.4595, 0.3925, 0.477, 0.4075, 0.4436, 0.4436, 0.4273, 0.4273, 0.4273, 0.4273, 0.4436, 0.4436, 0.4075, 0.477, 0.3925, 0.4595, 0.3925, 0.4595, 0.4075, 0.477, 0.3689, 0.5075, 0.3553, 0.4888, 0.3553, 0.4888, 0.3689, 0.5075, 0.328, 0.5348, 0.3159, 0.5152, 0.3159, 0.5152, 0.328, 0.5348, 0.2851, 0.5589, 0.2746, 0.5383, 0.2746, 0.5383, 0.2851, 0.5589, 0.2404, 0.5795, 0.2315, 0.5582, 0.2315, 0.5582, 0.2404, 0.5795, 0.1942, 0.5965, 0.1871, 0.5745, 0.1871, 0.5745, 0.1942, 0.5965, 0.1469, 0.6098, 0.1415, 0.5874, 0.1415, 0.5874, 0.1469, 0.6098, 0.09863, 0.6194, 0.09502, 0.5967, 0.09502, 0.5967, 0.09863, 0.6194, 0.04977, 0.6252, 0.04797, 0.6022, 0.000612, 0.6041, 0.04797, 0.6022, 0.04977, 0.6252, 0.000612, 0.6272, 0.2658, 0.0006122, 0.6041, 0.0006125, 0.6022, 0.04797, 0.265, 0.02143, 0.265, 0.02143, 0.6022, 0.04797, 0.5967, 0.09502, 0.2626, 0.04211, 0.2626, 0.04211, 0.5967, 0.09502, 0.5874, 0.1415, 0.2585, 0.06254, 0.2585, 0.06254, 0.5874, 0.1415, 0.5745, 0.1871, 0.2529, 0.08256, 0.2529, 0.08256, 0.5745, 0.1871, 0.5582, 0.2315, 0.2456, 0.1021, 0.2456, 0.1021, 0.5582, 0.2315, 0.5383, 0.2746, 0.2369, 0.121, 0.2267, 0.1392, 0.2369, 0.121, 0.5383, 0.2746, 0.5152, 0.3159, 0.2152, 0.1565, 0.2267, 0.1392, 0.5152, 0.3159, 0.4888, 0.3553, 0.2023, 0.1729, 0.2152, 0.1565, 0.4888, 0.3553, 0.4595, 0.3925, 0.1882, 0.1882, 0.2023, 0.1729, 0.4595, 0.3925, 0.4273, 0.4273, 0.1729, 0.2023, 0.1882, 0.1882, 0.4273, 0.4273, 0.3925, 0.4595, 0.1565, 0.2152, 0.1729, 0.2023, 0.3925, 0.4595, 0.3553, 0.4888, 0.1392, 0.2267, 0.1565, 0.2152, 0.3553, 0.4888, 0.3159, 0.5152, 0.121, 0.2369, 0.1392, 0.2267, 0.3159, 0.5152, 0.2746, 0.5383, 0.1021, 0.2457, 0.121, 0.2369, 0.2746, 0.5383, 0.2315, 0.5582, 0.08256, 0.2529, 0.1021, 0.2457, 0.2315, 0.5582, 0.1871, 0.5745, 0.06254, 0.2585, 0.08256, 0.2529, 0.1871, 0.5745, 0.1415, 0.5874, 0.04211, 0.2626, 0.06254, 0.2585, 0.1415, 0.5874, 0.09502, 0.5967, 0.02143, 0.265, 0.04211, 0.2626, 0.09502, 0.5967, 0.04797, 0.6022, 0.000612, 0.2658, 0.02143, 0.265, 0.04797, 0.6022, 0.000612, 0.6041, 0.9846, 0.0006125, 0.9844, 0.01993, 0.9652, 0.01956, 0.9654, 0.0006125, 0.9652, 0.01956, 0.9844, 0.01993, 0.9829, 0.05854, 0.9637, 0.0574, 0.9637, 0.0574, 0.9829, 0.05854, 0.9799, 0.09707, 0.9608, 0.09519, 0.9753, 0.1354, 0.9563, 0.1328, 0.9608, 0.09519, 0.9799, 0.09707, 0.9693, 0.1736, 0.9504, 0.1702, 0.9563, 0.1328, 0.9753, 0.1354, 0.9693, 0.1736, 0.9618, 0.2115, 0.943, 0.2074, 0.9504, 0.1702, 0.943, 0.2074, 0.9618, 0.2115, 0.9527, 0.2491, 0.9342, 0.2442, 0.9342, 0.2442, 0.9527, 0.2491, 0.9422, 0.2863, 0.9239, 0.2807, 0.9239, 0.2807, 0.9422, 0.2863, 0.9303, 0.323, 0.9122, 0.3167, 0.9122, 0.3167, 0.9303, 0.323, 0.9169, 0.3593, 0.899, 0.3522, 0.899, 0.3522, 0.9169, 0.3593, 0.9022, 0.3949, 0.8846, 0.3873, 0.8846, 0.3873, 0.9022, 0.3949, 0.886, 0.43, 0.8687, 0.4217, 0.8687, 0.4217, 0.886, 0.43, 0.8684, 0.4645, 0.8515, 0.4554, 0.8515, 0.4554, 0.8684, 0.4645, 0.8496, 0.4982, 0.833, 0.4885, 0.833, 0.4885, 0.8496, 0.4982, 0.8294, 0.5311, 0.8132, 0.5208, 0.8132, 0.5208, 0.8294, 0.5311, 0.8079, 0.5633, 0.7921, 0.5523, 0.7921, 0.5523, 0.8079, 0.5633, 0.7852, 0.5945, 0.7699, 0.5829, 0.7699, 0.5829, 0.7852, 0.5945, 0.7613, 0.6249, 0.7464, 0.6127, 0.7464, 0.6127, 0.7613, 0.6249, 0.7362, 0.6543, 0.7218, 0.6415, 0.7218, 0.6415, 0.7362, 0.6543, 0.7099, 0.6826, 0.6961, 0.6693, 0.6961, 0.6693, 0.7099, 0.6826, 0.6826, 0.7099, 0.6693, 0.6961, 0.6693, 0.6961, 0.6826, 0.7099, 0.6543, 0.7362, 0.6415, 0.7218, 0.6415, 0.7218, 0.6543, 0.7362, 0.6249, 0.7613, 0.6127, 0.7464, 0.6127, 0.7464, 0.6249, 0.7613, 0.5945, 0.7852, 0.5829, 0.7699, 0.5829, 0.7699, 0.5945, 0.7852, 0.5633, 0.8079, 0.5523, 0.7921, 0.5523, 0.7921, 0.5633, 0.8079, 0.5311, 0.8294, 0.5208, 0.8132, 0.5208, 0.8132, 0.5311, 0.8294, 0.4982, 0.8496, 0.4885, 0.833, 0.4885, 0.833, 0.4982, 0.8496, 0.4645, 0.8684, 0.4554, 0.8515, 0.4554, 0.8515, 0.4645, 0.8684, 0.43, 0.886, 0.4217, 0.8687, 0.4217, 0.8687, 0.43, 0.886, 0.3949, 0.9022, 0.3873, 0.8846, 0.3873, 0.8846, 0.3949, 0.9022, 0.3593, 0.9169, 0.3522, 0.899, 0.3522, 0.899, 0.3593, 0.9169, 0.323, 0.9303, 0.3167, 0.9122, 0.3167, 0.9122, 0.323, 0.9303, 0.2863, 0.9422, 0.2807, 0.9239, 0.2807, 0.9239, 0.2863, 0.9422, 0.2491, 0.9527, 0.2442, 0.9342, 0.2442, 0.9342, 0.2491, 0.9527, 0.2115, 0.9618, 0.2074, 0.943, 0.2074, 0.943, 0.2115, 0.9618, 0.1736, 0.9693, 0.1702, 0.9504, 0.1702, 0.9504, 0.1736, 0.9693, 0.1354, 0.9753, 0.1328, 0.9563, 0.1328, 0.9563, 0.1354, 0.9753, 0.09705, 0.9799, 0.09517, 0.9608, 0.09517, 0.9608, 0.09705, 0.9799, 0.05854, 0.9829, 0.0574, 0.9637, 0.0574, 0.9637, 0.05854, 0.9829, 0.01993, 0.9844, 0.01956, 0.9652, 0.000612, 0.9846, 0.000612, 0.9654, 0.01956, 0.9652, 0.01993, 0.9844, 0.2398, 0.05804, 0.2345, 0.07661, 0.2199, 0.07186, 0.2249, 0.05442, 0.1996, 0.1452, 0.1877, 0.1604, 0.176, 0.1504, 0.1871, 0.1361, 0.1291, 0.2104, 0.1123, 0.2198, 0.1053, 0.2061, 0.1211, 0.1973, 0.03909, 0.2436, 0.01991, 0.2458, 0.0187, 0.2305, 0.03668, 0.2284, 0.2458, 0.01991, 0.2436, 0.03909, 0.2284, 0.03668, 0.2305, 0.0187, 0.01991, 0.2458, 0.000612, 0.2466, -4.582e-08, 0.2313, 0.0187, 0.2305, 0.2198, 0.1123, 0.2104, 0.1291, 0.1973, 0.1211, 0.2061, 0.1053, 0.1604, 0.1877, 0.1452, 0.1996, 0.1362, 0.1872, 0.1504, 0.176, 0.07663, 0.2346, 0.05804, 0.2398, 0.05445, 0.2248, 0.07187, 0.2199, 0.2345, 0.07661, 0.2279, 0.09475, 0.2137, 0.08888, 0.2199, 0.07186, 0.1877, 0.1604, 0.1746, 0.1746, 0.1637, 0.1637, 0.176, 0.1504, 0.1123, 0.2198, 0.09475, 0.2279, 0.08886, 0.2137, 0.1053, 0.2061, 0.2436, 0.03909, 0.2398, 0.05804, 0.2249, 0.05442, 0.2284, 0.03668, 0.2104, 0.1291, 0.1996, 0.1452, 0.1871, 0.1361, 0.1973, 0.1211, 0.1452, 0.1996, 0.1291, 0.2104, 0.1211, 0.1973, 0.1362, 0.1872, 0.05804, 0.2398, 0.03909, 0.2436, 0.03668, 0.2284, 0.05445, 0.2248, 0.2466, 0.0006122, 0.2458, 0.01991, 0.2305, 0.0187, 0.2313, 0.0, 0.2279, 0.09475, 0.2198, 0.1123, 0.2061, 0.1053, 0.2137, 0.08888, 0.1746, 0.1746, 0.1604, 0.1877, 0.1504, 0.176, 0.1637, 0.1637, 0.09475, 0.2279, 0.07663, 0.2346, 0.07187, 0.2199, 0.08886, 0.2137, 0.2863, 0.9422, 0.323, 0.9303, 0.328, 0.9448, 0.2907, 0.957, 0.9618, 0.2115, 0.9693, 0.1736, 0.9844, 0.1763, 0.9768, 0.2148, 0.7362, 0.6543, 0.7613, 0.6249, 0.7731, 0.6346, 0.7477, 0.6645, 0.323, 0.9303, 0.3593, 0.9169, 0.3649, 0.9313, 0.328, 0.9448, 0.9693, 0.1736, 0.9753, 0.1354, 0.9906, 0.1375, 0.9844, 0.1763, 0.7613, 0.6249, 0.7852, 0.5945, 0.7974, 0.6038, 0.7731, 0.6346, 0.3593, 0.9169, 0.3949, 0.9022, 0.4011, 0.9162, 0.3649, 0.9313, 0.9753, 0.1354, 0.9799, 0.09707, 0.9952, 0.09858, 0.9906, 0.1375, 0.7852, 0.5945, 0.8079, 0.5633, 0.8205, 0.5721, 0.7974, 0.6038, 0.3949, 0.9022, 0.43, 0.886, 0.4368, 0.8998, 0.4011, 0.9162, 0.9799, 0.09707, 0.9829, 0.05854, 0.9983, 0.05944, 0.9952, 0.09858, 0.8079, 0.5633, 0.8294, 0.5311, 0.8423, 0.5394, 0.8205, 0.5721, 0.43, 0.886, 0.4645, 0.8684, 0.4717, 0.882, 0.4368, 0.8998, 0.9829, 0.05854, 0.9844, 0.01993, 0.9998, 0.02031, 0.9983, 0.05944, 0.8294, 0.5311, 0.8496, 0.4982, 0.8628, 0.506, 0.8423, 0.5394, 0.4645, 0.8684, 0.4982, 0.8496, 0.506, 0.8628, 0.4717, 0.882, 0.000612, 0.9846, 0.01993, 0.9844, 0.02031, 0.9998, 0.0007652, 1.0, 0.8496, 0.4982, 0.8684, 0.4645, 0.882, 0.4717, 0.8628, 0.506, 0.4982, 0.8496, 0.5311, 0.8294, 0.5394, 0.8423, 0.506, 0.8628, 0.01993, 0.9844, 0.05854, 0.9829, 0.05944, 0.9983, 0.02031, 0.9998, 0.8684, 0.4645, 0.886, 0.43, 0.8998, 0.4368, 0.882, 0.4717, 0.5311, 0.8294, 0.5633, 0.8079, 0.5721, 0.8205, 0.5394, 0.8423, 0.05854, 0.9829, 0.09705, 0.9799, 0.09856, 0.9952, 0.05944, 0.9983, 0.886, 0.43, 0.9022, 0.3949, 0.9162, 0.4011, 0.8998, 0.4368, 0.5633, 0.8079, 0.5945, 0.7852, 0.6038, 0.7974, 0.5721, 0.8205, 0.09705, 0.9799, 0.1354, 0.9753, 0.1375, 0.9906, 0.09856, 0.9952, 0.9022, 0.3949, 0.9169, 0.3593, 0.9313, 0.3649, 0.9162, 0.4011, 0.5945, 0.7852, 0.6249, 0.7613, 0.6346, 0.7731, 0.6038, 0.7974, 0.9844, 0.01993, 0.9846, 0.0006125, 1.0, 0.0007654, 0.9998, 0.02031, 0.1354, 0.9753, 0.1736, 0.9693, 0.1763, 0.9844, 0.1375, 0.9906, 0.9169, 0.3593, 0.9303, 0.323, 0.9448, 0.328, 0.9313, 0.3649, 0.6249, 0.7613, 0.6543, 0.7362, 0.6645, 0.7477, 0.6346, 0.7731, 0.1736, 0.9693, 0.2115, 0.9618, 0.2148, 0.9768, 0.1763, 0.9844, 0.9303, 0.323, 0.9422, 0.2863, 0.957, 0.2907, 0.9448, 0.328, 0.6543, 0.7362, 0.6826, 0.7099, 0.6933, 0.721, 0.6645, 0.7477, 0.2115, 0.9618, 0.2491, 0.9527, 0.253, 0.9676, 0.2148, 0.9768, 0.9422, 0.2863, 0.9527, 0.2491, 0.9676, 0.253, 0.957, 0.2907, 0.6826, 0.7099, 0.7099, 0.6826, 0.721, 0.6933, 0.6933, 0.721, 0.2491, 0.9527, 0.2863, 0.9422, 0.2907, 0.957, 0.253, 0.9676, 0.9527, 0.2491, 0.9618, 0.2115, 0.9768, 0.2148, 0.9676, 0.253, 0.7099, 0.6826, 0.7362, 0.6543, 0.7477, 0.6645, 0.721, 0.6933, 1.0, 0.3387, 1.0, -4.371e-08, 1.0, 0.0004208, 0.6272, 0.0006125, 0.9654, 0.0006125, 0.9652, 0.01956, 0.9637, 0.0574, 0.9608, 0.09519, 0.6252, 0.04977, 0.1942, 0.5965, 0.2404, 0.5795, 0.3522, 0.899, 0.3167, 0.9122, 0.9563, 0.1328, 0.9504, 0.1702, 0.6194, 0.09863, 0.09863, 0.6194, 0.1469, 0.6098, 0.2074, 0.943, 0.1702, 0.9504, 0.943, 0.2074, 0.9342, 0.2442, 0.6098, 0.1469, 0.1469, 0.6098, 0.1942, 0.5965, 0.2807, 0.9239, 0.2442, 0.9342, 0.9239, 0.2807, 0.9122, 0.3167, 0.5965, 0.1942, 0.6098, 0.1469, 0.6194, 0.09863, 0.9504, 0.1702, 0.943, 0.2074, 0.899, 0.3522, 0.8846, 0.3873, 0.5794, 0.2404, 0.899, 0.3522, 0.5794, 0.2404, 0.5965, 0.1942, 0.9122, 0.3167, 0.8687, 0.4217, 0.8515, 0.4554, 0.5589, 0.2851, 0.2851, 0.5589, 0.328, 0.5348, 0.4885, 0.833, 0.4554, 0.8515, 0.833, 0.4885, 0.8132, 0.5208, 0.5348, 0.328, 0.6194, 0.09863, 0.6252, 0.04977, 0.9608, 0.09519, 0.9563, 0.1328, 0.7921, 0.5523, 0.7699, 0.5829, 0.5075, 0.3689, 0.3689, 0.5075, 0.4075, 0.477, 0.6127, 0.7464, 0.5829, 0.7699, 0.7464, 0.6127, 0.7218, 0.6415, 0.477, 0.4075, 0.09517, 0.9608, 0.04977, 0.6252, 0.09863, 0.6194, 0.1328, 0.9563, 0.6961, 0.6693, 0.6693, 0.6961, 0.4436, 0.4436, 0.4436, 0.4436, 0.477, 0.4075, 0.7218, 0.6415, 0.6961, 0.6693, 0.6415, 0.7218, 0.6127, 0.7464, 0.4075, 0.477, 0.9239, 0.2807, 0.5965, 0.1942, 0.6098, 0.1469, 0.9342, 0.2442, 0.5829, 0.7699, 0.5523, 0.7921, 0.3689, 0.5075, 0.5348, 0.328, 0.8132, 0.5208, 0.7921, 0.5523, 0.5075, 0.3689, 0.5208, 0.8132, 0.4885, 0.833, 0.328, 0.5348, 0.6415, 0.7218, 0.4075, 0.477, 0.4436, 0.4436, 0.6693, 0.6961, 0.4554, 0.8515, 0.4217, 0.8687, 0.2851, 0.5589, 0.833, 0.4885, 0.5348, 0.328, 0.5589, 0.2851, 0.8515, 0.4554, 0.3873, 0.8846, 0.3522, 0.899, 0.2404, 0.5795, 0.01956, 0.9652, 0.000612, 0.6272, 0.04977, 0.6252, 0.0574, 0.9637, 0.3167, 0.9122, 0.2807, 0.9239, 0.1942, 0.5965, 0.5208, 0.8132, 0.328, 0.5348, 0.3689, 0.5075, 0.5523, 0.7921, 0.2442, 0.9342, 0.2074, 0.943, 0.1469, 0.6098, 0.477, 0.4075, 0.5075, 0.3689, 0.7699, 0.5829, 0.7464, 0.6127, 0.1702, 0.9504, 0.1328, 0.9563, 0.09863, 0.6194, 0.8687, 0.4217, 0.5589, 0.2851, 0.5794, 0.2404, 0.8846, 0.3873, 0.09517, 0.9608, 0.0574, 0.9637, 0.04977, 0.6252, 0.9652, 0.01956, 0.9637, 0.0574, 0.6252, 0.04977, 0.6272, 0.0006125, 0.01956, 0.9652, 0.000612, 0.9654, 0.000612, 0.6272, 0.2404, 0.5795, 0.2851, 0.5589, 0.4217, 0.8687, 0.3873, 0.8846])
_uv = me_plane_002.uv_layers.new(name='UVMap.002')
_uv.uv.foreach_set('vector', [0.55, 0.85, 0.55, 0.85, 0.55, 0.85, 0.55, 0.85, 0.55, 0.85, 0.55, 0.85, 0.55, 0.85, 0.55, 0.85, 0.55, 0.85, 0.55, 0.85, 0.55, 0.85, 0.55, 0.85, 0.55, 0.85, 0.55, 0.85, 0.55, 0.85, 0.55, 0.85, 0.55, 0.85, 0.55, 0.85, 0.55, 0.85, 0.55, 0.85, 0.55, 0.85, 0.55, 0.85, 0.55, 0.85, 0.55, 0.85, 0.55, 0.85, 0.55, 0.85, 0.55, 0.85, 0.55, 0.85, 0.55, 0.85, 0.55, 0.85, 0.55, 0.85, 0.55, 0.85, 0.55, 0.85, 0.55, 0.85, 0.55, 0.85, 0.55, 0.85, 0.55, 0.85, 0.55, 0.85, 0.55, 0.85, 0.55, 0.85, 0.55, 0.85, 0.55, 0.85, 0.55, 0.85, 0.55, 0.85, 0.55, 0.85, 0.55, 0.85, 0.55, 0.85, 0.55, 0.85, 0.55, 0.85, 0.55, 0.85, 0.55, 0.85, 0.55, 0.85, 0.55, 0.85, 0.55, 0.85, 0.55, 0.85, 0.55, 0.85, 0.55, 0.85, 0.55, 0.85, 0.55, 0.85, 0.55, 0.85, 0.55, 0.85, 0.55, 0.85, 0.55, 0.85, 0.55, 0.85, 0.55, 0.85, 0.55, 0.85, 0.55, 0.85, 0.55, 0.85, 0.55, 0.85, 0.55, 0.85, 0.55, 0.85, 0.55, 0.85, 0.55, 0.85, 0.55, 0.85, 0.55, 0.85, 0.55, 0.85, 0.55, 0.85, 0.55, 0.85, 0.55, 0.85, 0.55, 0.85, 0.85, 0.15, 0.85, 0.15, 0.85, 0.15, 0.85, 0.15, 0.55, 0.85, 0.55, 0.85, 0.55, 0.85, 0.55, 0.85, 0.55, 0.85, 0.55, 0.85, 0.55, 0.85, 0.55, 0.85, 0.55, 0.85, 0.55, 0.85, 0.55, 0.85, 0.55, 0.85, 0.55, 0.85, 0.55, 0.85, 0.55, 0.85, 0.55, 0.85, 0.85, 0.15, 0.85, 0.15, 0.85, 0.15, 0.85, 0.15, 0.85, 0.15, 0.85, 0.15, 0.85, 0.15, 0.85, 0.15, 0.85, 0.15, 0.85, 0.15, 0.85, 0.15, 0.85, 0.15, 0.55, 0.85, 0.55, 0.85, 0.55, 0.85, 0.55, 0.85, 0.55, 0.85, 0.55, 0.85, 0.55, 0.85, 0.55, 0.85, 0.55, 0.85, 0.55, 0.85, 0.55, 0.85, 0.55, 0.85, 0.55, 0.85, 0.55, 0.85, 0.55, 0.85, 0.55, 0.85, 0.85, 0.15, 0.85, 0.15, 0.85, 0.15, 0.85, 0.15, 0.85, 0.15, 0.85, 0.15, 0.85, 0.15, 0.85, 0.15, 0.85, 0.15, 0.85, 0.15, 0.85, 0.15, 0.85, 0.15, 0.55, 0.85, 0.55, 0.85, 0.55, 0.85, 0.55, 0.85, 0.55, 0.85, 0.55, 0.85, 0.55, 0.85, 0.55, 0.85, 0.55, 0.85, 0.55, 0.85, 0.55, 0.85, 0.55, 0.85, 0.55, 0.85, 0.55, 0.85, 0.55, 0.85, 0.55, 0.85, 0.85, 0.15, 0.85, 0.15, 0.85, 0.15, 0.85, 0.15, 0.85, 0.15, 0.85, 0.15, 0.85, 0.15, 0.85, 0.15, 0.85, 0.15, 0.85, 0.15, 0.85, 0.15, 0.85, 0.15, 0.85, 0.15, 0.85, 0.15, 0.85, 0.15, 0.85, 0.15, 0.85, 0.15, 0.85, 0.15, 0.85, 0.15, 0.85, 0.15, 0.85, 0.15, 0.85, 0.15, 0.85, 0.15, 0.85, 0.15, 0.85, 0.15, 0.85, 0.15, 0.85, 0.15, 0.85, 0.15, 0.85, 0.15, 0.85, 0.15, 0.85, 0.15, 0.85, 0.15, 0.85, 0.15, 0.85, 0.15, 0.85, 0.15, 0.85, 0.15, 0.85, 0.15, 0.85, 0.15, 0.85, 0.15, 0.85, 0.15, 0.85, 0.15, 0.85, 0.15, 0.85, 0.15, 0.85, 0.15, 0.85, 0.15, 0.85, 0.15, 0.85, 0.15, 0.85, 0.15, 0.85, 0.15, 0.85, 0.15, 0.85, 0.15, 0.85, 0.15, 0.85, 0.15, 0.85, 0.15, 0.85, 0.15, 0.85, 0.15, 0.85, 0.15, 0.85, 0.15, 0.85, 0.15, 0.85, 0.15, 0.85, 0.15, 0.85, 0.15, 0.85, 0.15, 0.85, 0.15, 0.85, 0.15, 0.85, 0.15, 0.85, 0.15, 0.85, 0.15, 0.85, 0.15, 0.85, 0.15, 0.85, 0.15, 0.85, 0.15, 0.85, 0.15, 0.85, 0.15, 0.85, 0.15, 0.85, 0.15, 0.85, 0.15, 0.85, 0.15, 0.85, 0.15, 0.85, 0.15, 0.85, 0.15, 0.85, 0.15, 0.85, 0.15, 0.85, 0.15, 0.55, 0.85, 0.55, 0.85, 0.55, 0.85, 0.55, 0.85, 0.55, 0.85, 0.55, 0.85, 0.55, 0.85, 0.55, 0.85, 0.55, 0.85, 0.55, 0.85, 0.55, 0.85, 0.55, 0.85, 0.55, 0.85, 0.55, 0.85, 0.55, 0.85, 0.55, 0.85, 0.55, 0.85, 0.55, 0.85, 0.55, 0.85, 0.55, 0.85, 0.55, 0.85, 0.55, 0.85, 0.55, 0.85, 0.55, 0.85, 0.55, 0.85, 0.55, 0.85, 0.55, 0.85, 0.55, 0.85, 0.55, 0.85, 0.55, 0.85, 0.55, 0.85, 0.55, 0.85, 0.55, 0.85, 0.55, 0.85, 0.55, 0.85, 0.55, 0.85, 0.55, 0.85, 0.55, 0.85, 0.55, 0.85, 0.55, 0.85, 0.55, 0.85, 0.55, 0.85, 0.55, 0.85, 0.55, 0.85, 0.55, 0.85, 0.55, 0.85, 0.55, 0.85, 0.55, 0.85, 0.55, 0.85, 0.55, 0.85, 0.55, 0.85, 0.55, 0.85, 0.55, 0.85, 0.55, 0.85, 0.55, 0.85, 0.55, 0.85, 0.55, 0.85, 0.55, 0.85, 0.55, 0.85, 0.55, 0.85, 0.55, 0.85, 0.55, 0.85, 0.55, 0.85, 0.55, 0.85, 0.55, 0.85, 0.55, 0.85, 0.55, 0.85, 0.55, 0.85, 0.55, 0.85, 0.55, 0.85, 0.55, 0.85, 0.55, 0.85, 0.55, 0.85, 0.55, 0.85, 0.55, 0.85, 0.55, 0.85, 0.55, 0.85, 0.55, 0.85, 0.55, 0.85, 0.55, 0.85, 0.55, 0.85, 0.55, 0.85, 0.55, 0.85, 0.55, 0.85, 0.55, 0.85, 0.55, 0.85, 0.55, 0.85, 0.55, 0.85, 0.55, 0.85, 0.55, 0.85, 0.55, 0.85, 0.55, 0.85, 0.55, 0.85, 0.55, 0.85, 0.55, 0.85, 0.55, 0.85, 0.55, 0.85, 0.55, 0.85, 0.55, 0.85, 0.55, 0.85, 0.55, 0.85, 0.55, 0.85, 0.55, 0.85, 0.55, 0.85, 0.55, 0.85, 0.55, 0.85, 0.55, 0.85, 0.55, 0.85, 0.55, 0.85, 0.55, 0.85, 0.55, 0.85, 0.55, 0.85, 0.55, 0.85, 0.55, 0.85, 0.55, 0.85, 0.55, 0.85, 0.55, 0.85, 0.55, 0.85, 0.55, 0.85, 0.55, 0.85, 0.55, 0.85, 0.55, 0.85, 0.55, 0.85, 0.55, 0.85, 0.55, 0.85, 0.55, 0.85, 0.55, 0.85, 0.55, 0.85, 0.55, 0.85, 0.55, 0.85, 0.55, 0.85, 0.55, 0.85, 0.55, 0.85, 0.55, 0.85, 0.55, 0.85, 0.55, 0.85, 0.55, 0.85, 0.55, 0.85, 0.55, 0.85, 0.55, 0.85, 0.55, 0.85, 0.55, 0.85, 0.55, 0.85, 0.55, 0.85, 0.55, 0.85, 0.55, 0.85, 0.55, 0.85, 0.55, 0.85, 0.55, 0.85, 0.55, 0.85, 0.55, 0.85, 0.55, 0.85, 0.55, 0.85, 0.55, 0.85, 0.55, 0.85, 0.55, 0.85, 0.55, 0.85, 0.55, 0.85, 0.55, 0.85, 0.55, 0.85, 0.55, 0.85, 0.55, 0.85, 0.55, 0.85, 0.55, 0.85, 0.85, 0.15, 0.85, 0.15, 0.85, 0.15, 0.85, 0.15, 0.85, 0.15, 0.85, 0.15, 0.85, 0.15, 0.85, 0.15, 0.85, 0.15, 0.85, 0.15, 0.85, 0.15, 0.85, 0.15, 0.85, 0.15, 0.85, 0.15, 0.85, 0.15, 0.85, 0.15, 0.85, 0.15, 0.85, 0.15, 0.85, 0.15, 0.85, 0.15, 0.85, 0.15, 0.85, 0.15, 0.85, 0.15, 0.85, 0.15, 0.85, 0.15, 0.85, 0.15, 0.85, 0.15, 0.85, 0.15, 0.85, 0.15, 0.85, 0.15, 0.85, 0.15, 0.85, 0.15, 0.85, 0.15, 0.85, 0.15, 0.85, 0.15, 0.85, 0.15, 0.85, 0.15, 0.85, 0.15, 0.85, 0.15, 0.85, 0.15, 0.85, 0.15, 0.85, 0.15, 0.85, 0.15, 0.85, 0.15, 0.85, 0.15, 0.85, 0.15, 0.85, 0.15, 0.85, 0.15, 0.85, 0.15, 0.85, 0.15, 0.85, 0.15, 0.85, 0.15, 0.85, 0.15, 0.85, 0.15, 0.85, 0.15, 0.85, 0.15, 0.85, 0.15, 0.85, 0.15, 0.85, 0.15, 0.85, 0.15, 0.85, 0.15, 0.85, 0.15, 0.85, 0.15, 0.85, 0.15, 0.85, 0.15, 0.85, 0.15, 0.85, 0.15, 0.85, 0.15, 0.85, 0.15, 0.85, 0.15, 0.85, 0.15, 0.85, 0.15, 0.85, 0.15, 0.85, 0.15, 0.85, 0.15, 0.85, 0.15, 0.85, 0.15, 0.85, 0.15, 0.85, 0.15, 0.85, 0.15, 0.85, 0.15, 0.85, 0.15, 0.85, 0.15, 0.85, 0.15, 0.85, 0.15, 0.85, 0.15, 0.85, 0.15, 0.85, 0.15, 0.85, 0.15, 0.85, 0.15, 0.85, 0.15, 0.85, 0.15, 0.85, 0.15, 0.85, 0.15, 0.85, 0.15, 0.85, 0.15, 0.85, 0.15, 0.85, 0.15, 0.85, 0.15, 0.85, 0.15, 0.85, 0.15, 0.85, 0.15, 0.85, 0.15, 0.85, 0.15, 0.85, 0.15, 0.85, 0.15, 0.85, 0.15, 0.85, 0.15, 0.85, 0.15, 0.85, 0.15, 0.85, 0.15, 0.85, 0.15, 0.85, 0.15, 0.85, 0.15, 0.85, 0.15, 0.85, 0.15, 0.85, 0.15, 0.85, 0.15, 0.85, 0.15, 0.85, 0.15, 0.85, 0.15, 0.85, 0.15, 0.85, 0.15, 0.85, 0.15, 0.85, 0.15, 0.85, 0.15, 0.85, 0.15, 0.85, 0.15, 0.85, 0.15, 0.85, 0.15, 0.85, 0.15, 0.85, 0.15, 0.85, 0.15, 0.85, 0.15, 0.85, 0.15, 0.85, 0.15, 0.85, 0.15, 0.85, 0.15, 0.85, 0.15, 0.85, 0.15, 0.85, 0.15, 0.85, 0.15, 0.85, 0.15, 0.85, 0.15, 0.85, 0.15, 0.85, 0.15, 0.85, 0.15, 0.85, 0.15, 0.85, 0.15, 0.85, 0.15, 0.85, 0.15, 0.85, 0.15, 0.85, 0.15, 0.85, 0.15, 0.85, 0.15, 0.85, 0.15, 0.85, 0.15, 0.85, 0.15, 0.85, 0.15, 0.85, 0.15, 0.85, 0.15, 0.85, 0.15, 0.85, 0.15, 0.85, 0.15, 0.85, 0.15, 0.85, 0.15, 0.85, 0.15, 0.85, 0.15, 0.85, 0.15, 0.85, 0.15, 0.85, 0.15, 0.85, 0.15, 0.85, 0.15, 0.85, 0.15, 0.85, 0.15, 0.85, 0.15, 0.85, 0.15, 0.85, 0.15, 0.85, 0.15, 0.85, 0.15, 0.85, 0.15, 0.85, 0.15, 0.85, 0.15, 0.85, 0.15, 0.85, 0.15, 0.85, 0.15, 0.85, 0.15, 0.85, 0.15, 0.85, 0.15, 0.85, 0.15, 0.85, 0.15, 0.85, 0.15, 0.85, 0.15, 0.85, 0.15, 0.85, 0.15, 0.85, 0.15, 0.85, 0.15, 0.85, 0.15, 0.85, 0.15, 0.85, 0.15, 0.85, 0.15, 0.85, 0.15, 0.85, 0.15, 0.85, 0.15, 0.85, 0.15, 0.85, 0.15, 0.85, 0.15, 0.85, 0.15, 0.85, 0.15, 0.85, 0.15, 0.85, 0.15, 0.85, 0.15, 0.85, 0.15, 0.85, 0.15, 0.85, 0.15, 0.85, 0.15, 0.85, 0.15, 0.85, 0.15, 0.85, 0.15, 0.85, 0.15, 0.85, 0.15, 0.85, 0.15, 0.85, 0.15, 0.85, 0.15, 0.85, 0.15, 0.85, 0.15, 0.85, 0.15, 0.85, 0.15, 0.85, 0.15, 0.85, 0.15, 0.85, 0.15, 0.85, 0.15, 0.85, 0.15, 0.85, 0.15, 0.85, 0.15, 0.85, 0.15, 0.85, 0.15, 0.85, 0.15, 0.85, 0.15, 0.85, 0.15, 0.85, 0.15, 0.85, 0.15, 0.85, 0.15, 0.85, 0.15, 0.85, 0.15, 0.85, 0.15, 0.85, 0.15, 0.85, 0.15, 0.85, 0.15, 0.85, 0.15, 0.85, 0.15, 0.85, 0.15, 0.85, 0.15, 0.85, 0.15, 0.85, 0.15, 0.85, 0.15, 0.85, 0.15, 0.85, 0.15, 0.85, 0.15, 0.85, 0.15, 0.85, 0.15, 0.85, 0.15, 0.85, 0.15, 0.85, 0.15, 0.85, 0.15, 0.85, 0.15, 0.85, 0.15, 0.85, 0.15, 0.85, 0.15, 0.85, 0.15, 0.85, 0.15, 0.85, 0.15, 0.85, 0.15, 0.85, 0.15, 0.85, 0.15, 0.85, 0.15, 0.85, 0.15, 0.85, 0.15, 0.85, 0.15, 0.85, 0.15, 0.85, 0.15, 0.85, 0.15, 0.85, 0.15, 0.85, 0.15, 0.85, 0.15, 0.85, 0.15, 0.85, 0.15, 0.85, 0.15, 0.85, 0.15, 0.85, 0.15, 0.85, 0.15, 0.85, 0.15, 0.85, 0.15, 0.85, 0.15, 0.85, 0.15, 0.85, 0.15, 0.85, 0.15, 0.85, 0.15, 0.85, 0.15, 0.85, 0.15, 0.85, 0.15, 0.85, 0.15, 0.85, 0.15, 0.85, 0.15, 0.85, 0.15, 0.85, 0.15, 0.85, 0.15, 0.85, 0.15, 0.85, 0.15, 0.85, 0.15, 0.85, 0.15, 0.85, 0.15, 0.85, 0.15, 0.85, 0.15, 0.85, 0.15, 0.85, 0.15, 0.85, 0.15, 0.85, 0.15, 0.85, 0.15, 0.85, 0.15, 0.85, 0.15, 0.85, 0.15, 0.85, 0.15, 0.85, 0.15, 0.85, 0.15, 0.85, 0.15, 0.85, 0.15, 0.85, 0.15, 0.85, 0.15, 0.85, 0.15, 0.85, 0.15, 0.85, 0.15, 0.85, 0.15, 0.85, 0.15, 0.85, 0.15, 0.85, 0.15, 0.85, 0.15, 0.85, 0.15, 0.85, 0.15, 0.85, 0.15, 0.85, 0.15, 0.85, 0.15, 0.85, 0.15, 0.85, 0.15, 0.85, 0.15, 0.85, 0.15, 0.85, 0.15, 0.85, 0.15, 0.85, 0.15, 0.85, 0.15, 0.85, 0.15, 0.85, 0.15, 0.85, 0.15, 0.85, 0.15, 0.85, 0.15, 0.85, 0.15, 0.85, 0.15, 0.85, 0.15, 0.85, 0.15, 0.85, 0.15, 0.85, 0.15, 0.85, 0.15, 0.85, 0.15, 0.85, 0.15, 0.85, 0.15, 0.85, 0.15, 0.85, 0.15, 0.85, 0.15, 0.85, 0.15, 0.85, 0.15, 0.85, 0.15, 0.85, 0.15, 0.85, 0.15, 0.85, 0.15, 0.85, 0.15, 0.85, 0.15, 0.85, 0.15, 0.85, 0.15, 0.85, 0.15, 0.85, 0.15, 0.85, 0.15, 0.85, 0.15, 0.85, 0.15, 0.85, 0.15, 0.85, 0.15, 0.85, 0.15, 0.85, 0.15, 0.85, 0.15, 0.85, 0.15, 0.85, 0.15])
me_plane_002.materials.append(mat_base)
me_plane_002.update()

# ---- objects
ob_plane = bpy.data.objects.new('Plane', me_plane_001)
ob_plane_001 = bpy.data.objects.new('Plane.001', me_plane_002)

# ---- transforms, parenting, visibility, modifiers, constraints
ob_plane.location = (0.0, 0.0, 0.0)
ob_plane_001.location = (0.0, 0.0, 0.0)

# ---- collection membership
col_straight_1.objects.link(ob_plane)
col_straight_2.objects.link(ob_plane_001)

# ---- scene / render settings (as saved in the file)
scene.frame_start = 1; scene.frame_end = 250; scene.frame_set(102)
scene.render.engine = 'BLENDER_EEVEE_NEXT'
scene.render.fps = 25
scene.cycles.sampling_pattern = 'TABULATED_SOBOL'
scene.view_settings.view_transform = 'Filmic'
bpy.context.view_layer.update()

# ---- added for rendering (the .blend has no active camera and no usable light): camera, sun
cam_auto = bpy.data.cameras.new('AutoCamera')
cam_auto.lens = 50.0
cam_auto.sensor_width = 36.0
cam_auto.clip_end = 1000.0
ob_auto_camera = bpy.data.objects.new('AutoCamera', cam_auto)
scene.collection.objects.link(ob_auto_camera)
ob_auto_camera.location = (10.2337, -5.96237, 6.10745)
ob_auto_camera.rotation_euler = (1.09748, -7.21219e-08, 0.694738)
scene.camera = ob_auto_camera
light_auto_sun = bpy.data.lights.new('AutoSun', 'SUN')
light_auto_sun.energy = 3.0
light_auto_sun.angle = 0.0523599
ob_auto_sun = bpy.data.objects.new('AutoSun', light_auto_sun)
scene.collection.objects.link(ob_auto_sun)
ob_auto_sun.rotation_euler = (0.872665, 0.174533, 0.523599)
bpy.context.view_layer.update()
